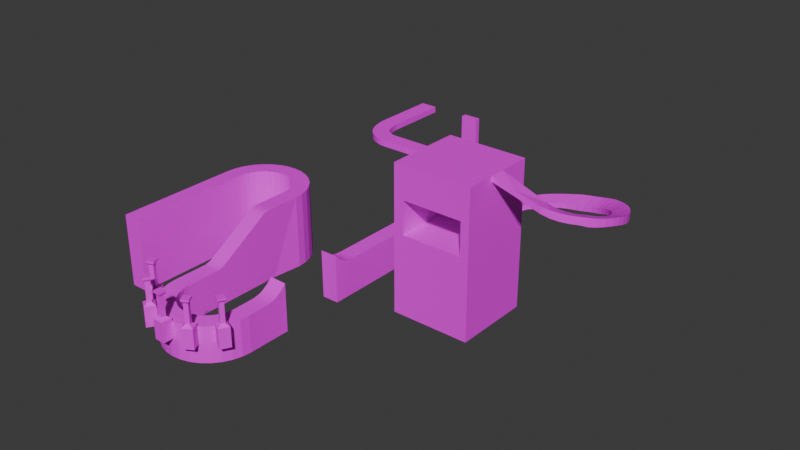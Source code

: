 # Source: castlecoaster.blend  (saved by Blender 4.1.24; exported with 4.5.12 LTS)
import bpy
from mathutils import Matrix  # noqa: F401  (used for matrix-valued properties, if any)

bpy.ops.wm.read_factory_settings(use_empty=True)
scene = bpy.context.scene
scene.name = 'Scene'

# ---- images (referenced by path relative to the original .blend; pixels are not part of the script)
import os
ASSET_DIR = os.environ.get("B2B_ASSET_DIR", "")  # directory of the original .blend (textures are referenced by path, not embedded)
HERE = os.path.dirname(os.path.abspath(__file__))  # packed textures are extracted next to this script under _unpacked/

def load_image(name, relpath, width, height, colorspace="sRGB"):
    """Load a texture the original file referenced (path relative to the .blend, or extracted next to this script)."""
    p = next((c for c in (os.path.join(HERE, relpath), os.path.join(ASSET_DIR, relpath)) if relpath and os.path.exists(c)), "")
    if p:
        img = bpy.data.images.load(p, check_existing=True)
        img.name = name
    else:  # same state as the original file: an image datablock whose file is absent (Cycles renders it pink)
        img = bpy.data.images.new(name, width, height)
        img.source = "FILE"
        img.filepath = "//" + (relpath or name)
    img.colorspace_settings.name = colorspace
    return img
img_kivi_png = load_image('KIVI.png', 'KIVI.png', 1024, 1024, 'sRGB')
img_n_tutsh_png = load_image('n_tutsh.png', 'n_tutsh.png', 1024, 1024, 'sRGB')
img_kivi_png_001 = load_image('KIVI.png.001', 'KIVI.png', 1024, 1024, 'sRGB')
img_kivi_png_002 = load_image('KIVI.png.002', 'KIVI.png', 1024, 1024, 'sRGB')
img_kivi_png_003 = load_image('KIVI.png.003', 'KIVI.png', 1024, 1024, 'sRGB')
img_kivi_png_004 = load_image('KIVI.png.004', 'KIVI.png', 1024, 1024, 'sRGB')

# ---- materials (node trees are filled in below, after node groups)
mat_stone = bpy.data.materials.new('stone')
mat_stone.use_transparent_shadow = False
mat_speed = bpy.data.materials.new('speed')
mat_speed.use_transparent_shadow = False
mat_stone_001 = bpy.data.materials.new('stone.001')
mat_stone_001.use_transparent_shadow = False
mat_stone_002 = bpy.data.materials.new('stone.002')
mat_stone_002.use_transparent_shadow = False
mat_stone_003 = bpy.data.materials.new('stone.003')
mat_stone_003.use_transparent_shadow = False
mat_stone_004 = bpy.data.materials.new('stone.004')
mat_stone_004.use_transparent_shadow = False

# ---- material node trees
mat_stone.use_nodes = True; mat_stone.node_tree.nodes.clear()
_N = mat_stone.node_tree.nodes; _L = mat_stone.node_tree.links
n0 = _N.new('ShaderNodeBsdfPrincipled'); n0.name = 'Principled BSDF'; n0.location = (10, 300)
n1 = _N.new('ShaderNodeOutputMaterial'); n1.name = 'Material Output'; n1.location = (300, 300)
n2 = _N.new('ShaderNodeTexImage'); n2.name = 'Image Texture'; n2.location = (-439, 166)
n2.image = img_kivi_png
_L.new(n0.outputs[0], n1.inputs[0])
_L.new(n2.outputs[0], n0.inputs[0])
n1.is_active_output = True
mat_speed.use_nodes = True; mat_speed.node_tree.nodes.clear()
_N = mat_speed.node_tree.nodes; _L = mat_speed.node_tree.links
n0 = _N.new('ShaderNodeBsdfPrincipled'); n0.name = 'Principled BSDF'; n0.location = (10, 300)
n1 = _N.new('ShaderNodeOutputMaterial'); n1.name = 'Material Output'; n1.location = (300, 300)
n2 = _N.new('ShaderNodeTexImage'); n2.name = 'Image Texture'; n2.location = (-380, 312)
n2.image = img_n_tutsh_png
_L.new(n0.outputs[0], n1.inputs[0])
_L.new(n2.outputs[0], n0.inputs[0])
n1.is_active_output = True
mat_stone_001.use_nodes = True; mat_stone_001.node_tree.nodes.clear()
_N = mat_stone_001.node_tree.nodes; _L = mat_stone_001.node_tree.links
n0 = _N.new('ShaderNodeBsdfPrincipled'); n0.name = 'Principled BSDF'; n0.location = (10, 300)
n1 = _N.new('ShaderNodeOutputMaterial'); n1.name = 'Material Output'; n1.location = (300, 300)
n2 = _N.new('ShaderNodeTexImage'); n2.name = 'Image Texture'; n2.location = (-439, 166)
n2.image = img_kivi_png_001
_L.new(n0.outputs[0], n1.inputs[0])
_L.new(n2.outputs[0], n0.inputs[0])
n1.is_active_output = True
mat_stone_002.use_nodes = True; mat_stone_002.node_tree.nodes.clear()
_N = mat_stone_002.node_tree.nodes; _L = mat_stone_002.node_tree.links
n0 = _N.new('ShaderNodeBsdfPrincipled'); n0.name = 'Principled BSDF'; n0.location = (10, 300)
n1 = _N.new('ShaderNodeOutputMaterial'); n1.name = 'Material Output'; n1.location = (300, 300)
n2 = _N.new('ShaderNodeTexImage'); n2.name = 'Image Texture'; n2.location = (-439, 166)
n2.image = img_kivi_png_002
_L.new(n0.outputs[0], n1.inputs[0])
_L.new(n2.outputs[0], n0.inputs[0])
n1.is_active_output = True
mat_stone_003.use_nodes = True; mat_stone_003.node_tree.nodes.clear()
_N = mat_stone_003.node_tree.nodes; _L = mat_stone_003.node_tree.links
n0 = _N.new('ShaderNodeBsdfPrincipled'); n0.name = 'Principled BSDF'; n0.location = (10, 300)
n1 = _N.new('ShaderNodeOutputMaterial'); n1.name = 'Material Output'; n1.location = (300, 300)
n2 = _N.new('ShaderNodeTexImage'); n2.name = 'Image Texture'; n2.location = (-439, 166)
n2.image = img_kivi_png_003
_L.new(n0.outputs[0], n1.inputs[0])
_L.new(n2.outputs[0], n0.inputs[0])
n1.is_active_output = True
mat_stone_004.use_nodes = True; mat_stone_004.node_tree.nodes.clear()
_N = mat_stone_004.node_tree.nodes; _L = mat_stone_004.node_tree.links
n0 = _N.new('ShaderNodeBsdfPrincipled'); n0.name = 'Principled BSDF'; n0.location = (10, 300)
n1 = _N.new('ShaderNodeOutputMaterial'); n1.name = 'Material Output'; n1.location = (300, 300)
n2 = _N.new('ShaderNodeTexImage'); n2.name = 'Image Texture'; n2.location = (-439, 166)
n2.image = img_kivi_png_004
_L.new(n0.outputs[0], n1.inputs[0])
_L.new(n2.outputs[0], n0.inputs[0])
n1.is_active_output = True

# ---- world
world_world = bpy.data.worlds.new('World'); scene.world = world_world
world_world.use_nodes = True; world_world.node_tree.nodes.clear()
_N = world_world.node_tree.nodes; _L = world_world.node_tree.links
n0 = _N.new('ShaderNodeOutputWorld'); n0.name = 'World Output'; n0.location = (300, 300)
n1 = _N.new('ShaderNodeBackground'); n1.name = 'Background'; n1.location = (10, 300)
n1.inputs[0].default_value = (0.05088, 0.05088, 0.05088, 1.0)
_L.new(n1.outputs[0], n0.inputs[0])
n0.is_active_output = True
world_world.color = (0.05088, 0.05088, 0.05088)
world_world.use_sun_shadow = False
world_world.sun_shadow_jitter_overblur = 0.0

# ---- meshes
me_b_ziercurve_001 = bpy.data.meshes.new('BézierCurve.001')
me_b_ziercurve_001.from_pydata([(-56.01, -5.228, 16.62), (-55.95, 4.772, 16.64), (-54.95, -5.234, 15.55), (-54.9, 4.767, 15.57), (-53.9, -5.238, 14.56), (-53.87, 4.763, 14.6), (-52.88, -5.239, 13.68), (-52.85, 4.762, 13.72), (-51.85, -5.239, 12.88), (-51.83, 4.762, 12.94), (-50.81, -5.238, 12.18), (-50.8, 4.763, 12.24), (-49.74, -5.236, 11.57), (-49.74, 4.765, 11.64), (-48.63, -5.233, 11.06), (-48.64, 4.768, 11.12), (-47.48, -5.23, 10.63), (-47.48, 4.77, 10.7), (-46.26, -5.228, 10.3), (-46.26, 4.773, 10.36), (-44.96, -5.227, 10.05), (-44.96, 4.774, 10.11), (-43.57, -5.227, 9.887), (-43.56, 4.774, 9.95), (-42.07, -5.228, 9.811), (-42.06, 4.773, 9.875), (-39.87, -5.23, 9.787), (-39.87, 4.771, 9.85), (-25.12, -5.219, 9.777), (-25.12, 4.781, 9.841), (-20.91, -5.22, 9.777), (-20.91, 4.781, 9.841), (-16.02, -5.219, 9.785), (-16.02, 4.782, 9.848), (-10.68, -5.218, 9.798), (-10.69, 4.783, 9.861), (-5.125, -5.217, 9.813), (-5.128, 4.784, 9.877), (0.4347, -5.216, 9.829), (0.4316, 4.785, 9.893), (5.77, -5.215, 9.842), (5.767, 4.786, 9.859), (-56.01, -5.228, -11.34), (-54.95, -5.234, -11.34), (-53.9, -5.238, -11.34), (-52.88, -5.239, -11.34), (-51.85, -5.239, -11.34), (-50.81, -5.238, -11.34), (-49.74, -5.236, -11.34), (-48.63, -5.233, -11.34), (-47.48, -5.23, -11.34), (-46.26, -5.228, -11.34), (-44.96, -5.227, -11.34), (-43.57, -5.227, -11.34), (-42.07, -5.228, -11.34), (-39.87, -5.23, -11.34), (-25.12, -5.219, -11.34), (-20.91, -5.22, -11.34), (-16.02, -5.219, -11.34), (-10.68, -5.218, -11.34), (-5.125, -5.217, -11.34), (0.4347, -5.216, -11.34), (5.77, -5.215, -11.34), (-56.01, 4.773, -11.32), (-54.95, 4.767, -11.32), (-53.91, 4.763, -11.32), (-52.88, 4.762, -11.32), (-51.85, 4.762, -11.32), (-50.81, 4.763, -11.32), (-49.74, 4.765, -11.32), (-48.64, 4.768, -11.32), (-47.48, 4.77, -11.32), (-46.26, 4.773, -11.32), (-44.96, 4.774, -11.32), (-43.57, 4.774, -11.32), (-42.07, 4.773, -11.32), (-39.88, 4.771, -11.32), (-25.12, 4.781, -11.32), (-20.91, 4.781, -11.32), (-16.02, 4.782, -11.32), (-10.69, 4.783, -11.32), (-5.126, 4.784, -11.32), (0.4335, 4.785, -11.32), (5.768, 4.786, -11.32), (48.69, 4.715, 9.813), (48.68, -5.286, 9.865), (47.21, 4.726, 9.813), (47.2, -5.274, 9.842), (67.91, -5.266, -11.34), (67.9, 4.733, -11.19), (67.89, 4.079, 55.6), (67.9, -5.919, 55.46), (64.73, -5.442, 21.9), (64.54, -5.423, 20.61), (64.23, -5.406, 19.34), (63.79, -5.389, 18.12), (63.23, -5.372, 16.94), (48.69, 4.715, -11.32), (48.68, -5.286, -11.34), (47.21, 4.726, -11.32), (47.2, -5.274, -11.34), (62.56, -5.357, 15.82), (61.79, -5.343, 14.78), (60.91, -5.33, 13.81), (59.95, -5.318, 12.94), (58.9, -5.308, 12.16), (57.78, -5.3, 11.49), (56.61, -5.293, 10.93), (55.38, -5.288, 10.49), (54.12, -5.285, 10.18), (52.83, -5.283, 9.987), (51.53, -5.283, 9.866), (50.23, -5.284, 9.865), (64.73, -5.922, 55.46), (-42.47, -5.356, 23.66), (64.72, 4.076, 55.6), (50.22, 4.717, 9.813), (51.52, 4.718, 9.813), (52.82, 4.718, 9.935), (54.11, 4.716, 10.13), (55.37, 4.713, 10.44), (56.6, 4.708, 10.88), (57.77, 4.701, 11.44), (58.89, 4.693, 12.11), (59.94, 4.683, 12.88), (60.9, 4.671, 13.76), (61.78, 4.658, 14.72), (62.55, 4.644, 15.77), (63.22, 4.629, 16.89), (63.78, 4.613, 18.07), (64.22, 4.596, 19.29), (64.53, 4.578, 20.56), (64.72, 4.56, 21.84)], [], [(2, 43, 44, 4), (10, 47, 48, 12), (18, 51, 52, 20), (26, 55, 56, 28), (34, 59, 60, 36), (0, 42, 43, 2), (8, 46, 47, 10), (16, 50, 51, 18), (24, 54, 55, 26), (32, 58, 59, 34), (6, 45, 46, 8), (14, 49, 50, 16), (22, 53, 54, 24), (30, 57, 58, 32), (38, 61, 62, 40), (4, 44, 45, 6), (12, 48, 49, 14), (20, 52, 53, 22), (28, 56, 57, 30), (36, 60, 61, 38), (28, 29, 27, 26), (61, 82, 83, 62), (40, 62, 83, 41), (1, 63, 42, 0), (85, 87, 100, 98), (86, 84, 97, 99), (86, 41, 40, 87), (112, 116, 84, 85), (99, 97, 98, 100), (84, 116, 117, 118, 119, 120, 121, 122, 123, 124, 125, 126, 127, 128, 129, 130, 131, 132, 115, 90, 89, 97), (87, 86, 99, 100), (99, 100, 62, 83), (83, 41, 86, 99), (100, 87, 40, 62), (85, 84, 86, 87), (3, 64, 63, 1), (64, 3, 5, 65), (65, 5, 7, 66), (66, 7, 9, 67), (67, 9, 11, 68), (68, 11, 13, 69), (69, 13, 15, 70), (70, 15, 17, 71), (71, 17, 19, 72), (72, 19, 21, 73), (73, 21, 23, 74), (74, 23, 25, 75), (75, 25, 27, 76), (76, 27, 29, 77), (77, 29, 31, 78), (78, 31, 33, 79), (79, 33, 35, 80), (80, 35, 37, 81), (81, 37, 39, 82), (82, 39, 41, 83), (61, 60, 81, 82), (43, 42, 63, 64), (64, 65, 44, 43), (65, 66, 45, 44), (66, 67, 46, 45), (67, 68, 47, 46), (68, 69, 48, 47), (69, 70, 49, 48), (70, 71, 50, 49), (71, 72, 51, 50), (72, 73, 52, 51), (73, 74, 53, 52), (74, 75, 54, 53), (75, 76, 55, 54), (76, 77, 56, 55), (77, 78, 57, 56), (78, 79, 58, 57), (79, 80, 59, 58), (80, 81, 60, 59), (39, 38, 40, 41), (38, 39, 37, 36), (36, 37, 35, 34), (34, 35, 33, 32), (32, 33, 31, 30), (30, 31, 29, 28), (2, 3, 1, 0), (3, 2, 4, 5), (5, 4, 6, 7), (7, 6, 8, 9), (9, 8, 10, 11), (11, 10, 12, 13), (13, 12, 14, 15), (15, 14, 16, 17), (17, 16, 18, 19), (19, 18, 20, 21), (21, 20, 22, 23), (23, 22, 24, 25), (25, 24, 26, 27), (88, 91, 113, 92, 93, 94, 95, 96, 101, 102, 103, 104, 105, 106, 107, 108, 109, 110, 111, 112, 85, 98), (97, 89, 88, 98), (91, 88, 89, 90), (93, 92, 132, 131), (94, 93, 131, 130), (95, 94, 130, 129), (96, 95, 129, 128), (101, 96, 128, 127), (103, 102, 126, 125), (104, 103, 125, 124), (105, 104, 124, 123), (106, 105, 123, 122), (107, 106, 122, 121), (108, 107, 121, 120), (109, 108, 120, 119), (110, 109, 119, 118), (111, 110, 118, 117), (116, 112, 111, 117), (102, 101, 127, 126), (92, 113, 115, 132), (113, 91, 90, 115)])
me_b_ziercurve_001.polygons.foreach_set('material_index', [0, 0, 0, 0, 0, 0, 0, 0, 0, 0, 0, 0, 0, 0, 0, 0, 0, 0, 0, 0, 0, 0, 0, 0, 0, 0, 1, 0, 0, 0, 0, 0, 0, 0, 0, 0, 0, 0, 0, 0, 0, 0, 0, 0, 0, 0, 0, 0, 0, 0, 0, 0, 0, 0, 0, 0, 0, 0, 0, 0, 0, 0, 0, 0, 0, 0, 0, 0, 0, 0, 0, 0, 0, 0, 0, 0, 0, 0, 0, 0, 0, 0, 0, 0, 0, 0, 0, 0, 0, 0, 0, 0, 0, 0, 0, 0, 0, 0, 0, 0, 0, 0, 0, 0, 0, 0, 0, 0, 0, 0, 0, 0, 0, 0])
_uv = me_b_ziercurve_001.uv_layers.new(name='UVMap')
_uv.uv.foreach_set('vector', [-3.863, 1.745, -3.863, -0.9435, -3.758, -0.9435, -3.758, 1.647, -3.449, 1.409, -3.449, -0.9435, -3.342, -0.9435, -3.342, 1.348, -2.994, 1.22, -2.994, -0.9435, -2.864, -0.9435, -2.864, 1.195, -2.356, 1.169, -2.356, -0.9435, -0.88, -0.9433, -0.88, 1.168, 0.5635, 1.17, 0.5635, -0.9433, 1.119, -0.9433, 1.119, 1.172, -3.969, 1.853, -3.969, -0.9435, -3.863, -0.9435, -3.863, 1.745, -3.553, 1.479, -3.553, -0.9435, -3.449, -0.9435, -3.449, 1.409, -3.116, 1.254, -3.116, -0.9435, -2.994, -0.9435, -2.994, 1.22, -2.575, 1.172, -2.575, -0.9435, -2.356, -0.9435, -2.356, 1.169, 0.02999, 1.169, 0.02999, -0.9433, 0.5635, -0.9433, 0.5635, 1.17, -3.656, 1.558, -3.656, -0.9435, -3.553, -0.9435, -3.553, 1.479, -3.231, 1.296, -3.231, -0.9435, -3.116, -0.9435, -3.116, 1.254, -2.725, 1.179, -2.725, -0.9435, -2.575, -0.9435, -2.575, 1.172, -0.4586, 1.168, -0.4586, -0.9433, 0.02999, -0.9433, 0.02999, 1.169, 1.675, 1.174, 1.675, -0.9433, 2.209, -0.9433, 2.209, 1.175, -3.758, 1.647, -3.758, -0.9435, -3.656, -0.9435, -3.656, 1.558, -3.342, 1.348, -3.342, -0.9435, -3.231, -0.9435, -3.231, 1.296, -2.864, 1.195, -2.864, -0.9435, -2.725, -0.9435, -2.725, 1.179, -0.88, 1.168, -0.88, -0.9433, -0.4586, -0.9433, -0.4586, 1.168, 1.119, 1.172, 1.119, -0.9433, 1.675, -0.9433, 1.675, 1.174, -0.88, 0.004258, -0.88, 1.004, -2.355, 1.003, -2.356, 0.003179, 1.675, 0.004653, 1.675, 1.005, 2.209, 1.005, 2.209, 0.004752, 0.004752, 1.175, 0.004752, -0.9433, 1.005, -0.9416, 1.005, 1.177, 1.003, 1.855, 1.003, -0.9418, 0.003371, -0.9435, 0.003371, 1.853, 6.5, 1.177, 6.352, 1.175, 6.352, -0.9433, 6.5, -0.9435, 6.352, 1.172, 6.501, 1.172, 6.501, -0.9418, 6.352, -0.9416, 3.082, 0.9709, -1.002, 0.9777, -1.0, -0.02227, 3.077, -0.02908, 6.655, -0.00222, 6.654, 0.9979, 6.501, 0.9977, 6.5, -0.002377, 6.352, 0.9988, 6.501, 0.9977, 6.5, -0.002377, 6.352, -0.001243, 6.501, 1.172, 6.654, 1.172, 6.784, 1.172, 6.914, 1.184, 7.043, 1.203, 7.169, 1.235, 7.292, 1.279, 7.409, 1.335, 7.521, 1.402, 7.626, 1.479, 7.722, 1.567, 7.81, 1.663, 7.887, 1.768, 7.954, 1.879, 8.01, 1.997, 8.054, 2.12, 8.085, 2.246, 8.104, 2.375, 8.104, 5.751, 8.421, 5.751, 8.422, -0.9288, 6.501, -0.9418, -0.001243, 1.175, 0.9988, 1.172, 0.9988, -0.9416, -0.001243, -0.9433, 6.352, 0.9988, 6.352, -0.001243, 2.209, 0.004752, 2.209, 1.005, 2.209, -0.9416, 2.209, 1.177, 6.352, 1.172, 6.352, -0.9416, 6.352, -0.9433, 6.352, 1.175, 2.209, 1.175, 2.209, -0.9433, 6.5, -0.002377, 6.501, 0.9977, 6.352, 0.9988, 6.352, -0.001243, -3.858, 1.748, -3.863, -0.9418, -3.969, -0.9418, -3.963, 1.855, -3.863, -0.9418, -3.858, 1.748, -3.755, 1.651, -3.759, -0.9418, -3.759, -0.9418, -3.755, 1.651, -3.653, 1.563, -3.656, -0.9418, -3.656, -0.9418, -3.653, 1.563, -3.551, 1.484, -3.553, -0.9418, -3.553, -0.9418, -3.551, 1.484, -3.448, 1.415, -3.449, -0.9418, -3.449, -0.9418, -3.448, 1.415, -3.342, 1.354, -3.342, -0.9418, -3.342, -0.9418, -3.342, 1.354, -3.232, 1.303, -3.232, -0.9418, -3.232, -0.9418, -3.232, 1.303, -3.116, 1.26, -3.116, -0.9418, -3.116, -0.9418, -3.116, 1.26, -2.994, 1.227, -2.994, -0.9418, -2.994, -0.9418, -2.994, 1.227, -2.864, 1.202, -2.864, -0.9418, -2.864, -0.9418, -2.864, 1.202, -2.724, 1.186, -2.725, -0.9418, -2.725, -0.9418, -2.724, 1.186, -2.574, 1.178, -2.575, -0.9418, -2.575, -0.9418, -2.574, 1.178, -2.355, 1.176, -2.356, -0.9418, -2.356, -0.9418, -2.355, 1.176, -0.88, 1.175, -0.8801, -0.9416, -0.8801, -0.9416, -0.88, 1.175, -0.4588, 1.175, -0.4588, -0.9416, -0.4588, -0.9416, -0.4588, 1.175, 0.02973, 1.175, 0.02987, -0.9416, 0.02987, -0.9416, 0.02973, 1.175, 0.5632, 1.177, 0.5634, -0.9416, 0.5634, -0.9416, 0.5632, 1.177, 1.119, 1.178, 1.119, -0.9416, 1.119, -0.9416, 1.119, 1.178, 1.675, 1.18, 1.675, -0.9416, 1.675, -0.9416, 1.675, 1.18, 2.209, 1.177, 2.209, -0.9416, 1.675, 0.004653, 1.119, 0.004533, 1.119, 1.005, 1.675, 1.005, -3.863, 0.002773, -3.969, 0.003371, -3.969, 1.003, -3.863, 1.003, -3.863, 1.003, -3.759, 1.003, -3.758, 0.00242, -3.863, 0.002773, -3.759, 1.003, -3.656, 1.002, -3.656, 0.002272, -3.758, 0.00242, -3.656, 1.002, -3.553, 1.002, -3.553, 0.002286, -3.656, 0.002272, -3.553, 1.002, -3.449, 1.003, -3.449, 0.002423, -3.553, 0.002286, -3.449, 1.003, -3.342, 1.003, -3.342, 0.002641, -3.449, 0.002423, -3.342, 1.003, -3.232, 1.003, -3.231, 0.002899, -3.342, 0.002641, -3.232, 1.003, -3.116, 1.003, -3.116, 0.003157, -3.231, 0.002899, -3.116, 1.003, -2.994, 1.003, -2.994, 0.003373, -3.116, 0.003157, -2.994, 1.003, -2.864, 1.004, -2.864, 0.003507, -2.994, 0.003373, -2.864, 1.004, -2.725, 1.004, -2.725, 0.003519, -2.864, 0.003507, -2.725, 1.004, -2.575, 1.003, -2.575, 0.003367, -2.725, 0.003519, -2.575, 1.003, -2.356, 1.003, -2.356, 0.003179, -2.575, 0.003367, -2.356, 1.003, -0.8801, 1.004, -0.88, 0.004258, -2.356, 0.003179, -0.8801, 1.004, -0.4588, 1.004, -0.4586, 0.004255, -0.88, 0.004258, -0.4588, 1.004, 0.02987, 1.004, 0.02999, 0.004313, -0.4586, 0.004255, 0.02987, 1.004, 0.5634, 1.005, 0.5635, 0.004413, 0.02999, 0.004313, 0.5634, 1.005, 1.119, 1.005, 1.119, 0.004533, 0.5635, 0.004413, 1.675, 1.005, 1.675, 0.004653, 2.209, 0.004752, 2.209, 1.005, 1.675, 0.004653, 1.675, 1.005, 1.119, 1.005, 1.119, 0.004533, 1.119, 0.004533, 1.119, 1.005, 0.5632, 1.005, 0.5635, 0.004413, 0.5635, 0.004413, 0.5632, 1.005, 0.02973, 1.004, 0.02999, 0.004313, 0.02999, 0.004313, 0.02973, 1.004, -0.4588, 1.004, -0.4586, 0.004255, -0.4586, 0.004255, -0.4588, 1.004, -0.88, 1.004, -0.88, 0.004258, 0.002773, 1.745, 1.003, 1.748, 1.003, 1.855, 0.003371, 1.853, -3.858, 1.003, -3.863, 0.002773, -3.758, 0.00242, -3.755, 1.003, -3.755, 1.003, -3.758, 0.00242, -3.656, 0.002272, -3.653, 1.002, -3.653, 1.002, -3.656, 0.002272, -3.553, 0.002286, -3.551, 1.002, -3.551, 1.002, -3.553, 0.002286, -3.449, 0.002423, -3.448, 1.003, -3.448, 1.003, -3.449, 0.002423, -3.342, 0.002641, -3.342, 1.003, -3.342, 1.003, -3.342, 0.002641, -3.231, 0.002899, -3.232, 1.003, -3.232, 1.003, -3.231, 0.002899, -3.116, 0.003157, -3.116, 1.003, -3.116, 1.003, -3.116, 0.003157, -2.994, 0.003373, -2.994, 1.003, -2.994, 1.003, -2.994, 0.003373, -2.864, 0.003507, -2.864, 1.004, -2.864, 1.004, -2.864, 0.003507, -2.725, 0.003519, -2.724, 1.004, -2.724, 1.004, -2.725, 0.003519, -2.575, 0.003367, -2.574, 1.003, -2.574, 1.003, -2.575, 0.003367, -2.356, 0.003179, -2.355, 1.003, 8.423, -0.9431, 8.422, 5.737, 8.105, 5.736, 8.105, 2.38, 8.086, 2.251, 8.055, 2.125, 8.011, 2.002, 7.955, 1.885, 7.888, 1.773, 7.811, 1.668, 7.723, 1.572, 7.627, 1.484, 7.522, 1.407, 7.41, 1.34, 7.293, 1.284, 7.17, 1.24, 7.044, 1.208, 6.915, 1.189, 6.785, 1.177, 6.655, 1.177, 6.5, 1.177, 6.5, -0.9435, 6.501, 0.9977, 8.422, 0.9995, 8.423, -0.0004183, 6.5, -0.002377, -0.06569, 5.737, -0.0004183, -0.9431, 0.9995, -0.9288, 0.9341, 5.751, -0.01614, 2.251, -0.01796, 2.38, 0.9822, 2.375, 0.984, 2.246, -0.01436, 2.125, -0.01614, 2.251, 0.984, 2.246, 0.9858, 2.12, -0.01265, 2.002, -0.01436, 2.125, 0.9858, 2.12, 0.9875, 1.997, -0.01102, 1.885, -0.01265, 2.002, 0.9875, 1.997, 0.9891, 1.879, -0.009489, 1.773, -0.01102, 1.885, 0.9891, 1.879, 0.9906, 1.768, -0.006778, 1.572, -0.008071, 1.668, 0.9921, 1.663, 0.9933, 1.567, 7.627, -0.005624, 7.723, -0.006778, 7.722, 0.9933, 7.626, 0.9945, 7.522, -0.00462, 7.627, -0.005624, 7.626, 0.9945, 7.521, 0.9955, 7.41, -0.003775, 7.522, -0.00462, 7.521, 0.9955, 7.409, 0.9963, 7.293, -0.003098, 7.41, -0.003775, 7.409, 0.9963, 7.292, 0.997, 7.17, -0.002595, 7.293, -0.003098, 7.292, 0.997, 7.169, 0.9975, 7.044, -0.00227, 7.17, -0.002595, 7.169, 0.9975, 7.043, 0.9979, 6.915, -0.002128, 7.044, -0.00227, 7.043, 0.9979, 6.914, 0.998, 6.785, -0.002087, 6.915, -0.002128, 6.914, 0.998, 6.784, 0.998, 6.654, 0.9979, 6.655, -0.00222, 6.785, -0.002087, 6.784, 0.998, -0.008071, 1.668, -0.009489, 1.773, 0.9906, 1.768, 0.9921, 1.663, -0.01796, 2.38, -0.06601, 5.736, 0.9338, 5.751, 0.9822, 2.375, 8.105, -0.06601, 8.422, -0.06569, 8.421, 0.9341, 8.104, 0.9338])
me_b_ziercurve_001.materials.append(mat_stone)
me_b_ziercurve_001.materials.append(mat_speed)
me_b_ziercurve_001.auto_texspace = False
me_b_ziercurve_001.update()
me_cube_001 = bpy.data.meshes.new('Cube.001')
me_cube_001.from_pydata([(-12.76, 9.57, -54.26), (-12.76, 5.797, -54.26), (-17.73, 7.954, -46.69), (-17.73, 5.22, -46.69), (0.5798, -20.83, 3.543), (0.5798, -23.99, 3.543), (-5.054, -20.83, -3.171), (-5.054, -23.99, -3.171), (-20.79, 3.54, -48.91), (-23.93, 2.078, -50.29), (-27.23, 1.272, -51.23), (-30.63, 0.4507, -51.71), (-34.07, -0.2468, -51.71), (-37.47, -1.276, -51.25), (-40.77, -2.394, -50.33), (-43.92, -3.588, -48.96), (-46.85, -4.719, -47.17), (-49.51, -6.057, -45.0), (-51.85, -7.318, -42.49), (-53.82, -8.326, -39.68), (-55.39, -9.481, -36.63), (-56.52, -10.24, -33.39), (-57.2, -11.34, -30.02), (-57.42, -12.52, -26.6), (-57.16, -13.67, -23.17), (-56.44, -15.01, -19.82), (-55.26, -16.17, -16.59), (-53.66, -16.93, -13.56), (-50.77, -17.99, -9.727), (-47.41, -18.75, -6.062), (-43.97, -19.08, -3.028), (-40.55, -19.46, -0.7246), (-36.96, -19.91, 1.11), (-33.22, -20.43, 2.499), (-29.2, -21.12, 3.642), (-25.02, -21.51, 4.485), (-21.26, -22.15, 4.398), (-17.56, -22.84, 3.909), (-14.02, -23.52, 2.983), (-10.73, -23.99, 1.609), (-5.535, -23.99, 8.695), (-9.842, -23.52, 10.71), (-14.48, -22.84, 12.14), (-19.34, -22.15, 12.97), (-24.29, -21.69, 13.24), (-29.67, -20.83, 12.42), (-35.17, -20.2, 11.04), (-39.79, -19.63, 9.428), (-44.5, -19.21, 7.127), (-48.95, -18.67, 4.21), (-53.34, -17.7, 0.4248), (-57.53, -16.8, -4.113), (-61.12, -15.64, -8.925), (-63.29, -14.08, -13.02), (-64.88, -13.23, -17.38), (-65.86, -12.3, -21.92), (-66.21, -11.26, -26.54), (-65.92, -10.29, -31.17), (-65.0, -9.4, -35.72), (-63.46, -8.423, -40.1), (-61.34, -7.504, -44.22), (-58.68, -6.492, -48.02), (-55.52, -5.162, -51.42), (-51.93, -3.826, -54.35), (-47.97, -2.659, -56.76), (-43.71, -1.76, -58.61), (-39.24, -1.0, -59.86), (-34.65, -0.07733, -60.48), (-30.01, 1.4, -60.47), (-25.42, 2.189, -59.83), (-20.95, 3.062, -58.56), (-16.71, 4.202, -56.69), (-5.535, -20.83, 8.695), (-9.842, -20.36, 10.71), (-14.48, -19.98, 12.14), (-19.34, -19.3, 12.97), (-24.29, -18.51, 13.24), (-29.67, -17.58, 12.42), (-35.17, -16.55, 11.04), (-39.79, -15.95, 9.428), (-44.5, -15.28, 7.127), (-48.95, -14.46, 4.21), (-53.34, -13.33, 0.4248), (-57.53, -12.42, -4.113), (-61.12, -11.26, -8.925), (-63.29, -10.05, -13.02), (-64.88, -8.849, -17.38), (-65.86, -7.924, -21.92), (-66.21, -6.886, -26.54), (-65.92, -5.909, -31.17), (-65.0, -5.022, -35.72), (-63.46, -4.045, -40.1), (-61.34, -3.126, -44.22), (-58.68, -2.114, -48.02), (-55.52, -0.7845, -51.42), (-51.93, 0.5522, -54.35), (-47.97, 1.719, -56.76), (-43.71, 2.618, -58.61), (-39.24, 3.63, -59.86), (-34.65, 4.829, -60.48), (-30.01, 5.778, -60.47), (-25.42, 6.566, -59.83), (-20.95, 7.44, -58.56), (-16.71, 8.485, -56.69), (-20.79, 6.278, -48.91), (-23.93, 5.029, -50.29), (-27.23, 4.121, -51.23), (-30.63, 3.15, -51.71), (-34.07, 2.398, -51.71), (-37.47, 1.531, -51.25), (-40.77, 0.3353, -50.33), (-43.92, -0.8275, -48.96), (-46.85, -1.864, -47.17), (-49.51, -3.128, -45.0), (-51.85, -4.317, -42.49), (-53.82, -5.167, -39.68), (-55.39, -6.321, -36.63), (-56.52, -7.077, -33.39), (-57.2, -8.177, -30.02), (-57.42, -9.357, -26.6), (-57.16, -10.51, -23.17), (-56.44, -11.85, -19.82), (-55.26, -13.01, -16.59), (-53.66, -13.77, -13.56), (-50.77, -14.83, -9.727), (-47.41, -15.59, -6.062), (-43.97, -16.11, -3.028), (-40.55, -16.61, -0.7246), (-36.96, -17.04, 1.11), (-33.22, -17.52, 2.499), (-29.2, -18.05, 3.642), (-25.02, -18.53, 4.485), (-21.26, -18.99, 4.398), (-17.56, -19.68, 3.909), (-14.02, -20.36, 2.983), (-10.73, -20.83, 1.609), (49.06, 17.6, 18.04), (42.33, 17.58, 23.69), (49.94, 17.6, 19.2), (42.64, 17.58, 24.13), (50.48, 17.6, 20.06), (42.91, 17.58, 24.55), (50.98, 17.6, 20.97), (43.15, 17.58, 24.98), (51.44, 17.6, 21.92), (43.36, 17.58, 25.43), (51.83, 17.6, 22.93), (43.55, 17.58, 25.89), (52.17, 17.61, 23.99), (43.71, 17.58, 26.4), (52.45, 17.61, 25.08), (43.85, 17.58, 26.96), (52.66, 17.61, 26.22), (43.96, 17.58, 27.58), (52.81, 17.61, 27.41), (44.05, 17.58, 28.27), (52.9, 17.61, 28.64), (44.11, 17.58, 29.05), (52.93, 17.61, 30.05), (44.13, 17.58, 29.79), (52.78, 17.62, 31.71), (44.08, 17.58, 30.39), (52.41, 17.62, 33.42), (43.93, 17.58, 31.04), (51.86, 17.62, 35.03), (43.66, 17.58, 31.83), (51.19, 17.62, 36.55), (43.27, 17.59, 32.72), (50.43, 17.62, 38.0), (42.77, 17.59, 33.66), (49.6, 17.62, 39.37), (42.19, 17.59, 34.61), (48.72, 17.62, 40.66), (41.56, 17.59, 35.55), (47.83, 17.62, 41.85), (40.9, 17.59, 36.43), (46.92, 17.62, 42.96), (40.24, 17.59, 37.23), (46.03, 17.63, 43.95), (39.62, 17.59, 37.93), (45.16, 17.63, 44.84), (39.07, 17.59, 38.49), (44.36, 17.63, 45.56), (38.58, 17.59, 38.92), (31.87, 17.63, 56.04), (26.22, 17.59, 49.3), (28.6, 17.63, 58.79), (22.94, 17.59, 52.05), (24.25, 17.63, 62.44), (18.59, 17.59, 55.7), (19.09, 17.63, 66.77), (13.43, 17.59, 60.03), (49.06, 14.44, 18.04), (42.33, 14.42, 23.69), (49.94, 14.44, 19.2), (42.64, 14.42, 24.13), (50.48, 14.44, 20.06), (42.91, 14.42, 24.55), (50.98, 14.44, 20.97), (43.15, 14.42, 24.98), (51.44, 14.44, 21.92), (43.36, 14.42, 25.43), (51.83, 14.45, 22.93), (43.55, 14.42, 25.89), (52.17, 14.45, 23.99), (43.71, 14.42, 26.4), (52.45, 14.45, 25.08), (43.85, 14.42, 26.96), (52.66, 14.45, 26.22), (43.96, 14.42, 27.58), (52.81, 14.45, 27.41), (44.05, 14.42, 28.27), (52.9, 14.45, 28.64), (44.11, 14.42, 29.05), (52.93, 14.45, 30.05), (44.13, 14.42, 29.79), (52.78, 14.46, 31.71), (44.08, 14.42, 30.39), (52.41, 14.46, 33.42), (43.93, 14.42, 31.04), (51.86, 14.46, 35.03), (43.66, 14.43, 31.83), (51.19, 14.46, 36.55), (43.27, 14.43, 32.72), (50.43, 14.46, 38.0), (42.77, 14.43, 33.66), (49.6, 14.46, 39.37), (42.19, 14.43, 34.61), (48.72, 14.46, 40.66), (41.56, 14.43, 35.55), (47.83, 14.46, 41.85), (40.9, 14.43, 36.43), (46.92, 14.47, 42.96), (40.24, 14.43, 37.23), (46.03, 14.47, 43.95), (39.62, 14.43, 37.93), (45.16, 14.47, 44.84), (39.07, 14.43, 38.49), (44.36, 14.47, 45.56), (38.58, 14.43, 38.92), (31.87, 14.47, 56.04), (26.22, 14.43, 49.3), (28.6, 14.47, 58.79), (22.94, 14.43, 52.05), (24.25, 14.47, 62.44), (18.59, 14.43, 55.7), (19.09, 14.47, 66.77), (13.43, 14.43, 60.03), (35.3, 17.6, 1.646), (28.57, 17.58, 7.294), (35.3, 14.44, 1.646), (28.57, 14.42, 7.294), (5.527, 17.6, -33.84), (-1.205, 17.58, -28.19), (5.527, 14.44, -33.84), (-1.205, 14.42, -28.19), (13.99, 17.58, 19.53), (13.99, -1.467, 19.53), (-15.78, 17.58, -15.96), (-15.78, -1.467, -15.96), (48.64, 17.6, -9.546), (48.64, -1.467, -9.546), (18.86, 17.6, -45.03), (18.86, -1.467, -45.03), (-2.858, 14.03, -43.83), (-9.45, 12.95, -37.77), (-2.858, 10.87, -43.83), (-9.45, 9.786, -37.77), (35.3, -67.87, 1.646), (28.57, -67.9, 7.294), (5.527, -67.87, -33.84), (-1.205, -67.9, -28.19), (13.99, -67.9, 19.53), (-15.78, -67.9, -15.96), (48.64, -67.87, -9.546), (18.86, -67.87, -45.03), (13.99, -20.83, 19.53), (-15.78, -20.83, -15.96), (-12.56, -1.467, -12.11), (10.35, -1.467, 15.18), (10.35, -20.83, 15.18), (-12.56, -20.83, -12.11), (48.64, -20.83, -9.546), (18.86, -20.83, -45.03), (45.0, -1.467, -13.89), (22.09, -1.467, -41.19), (45.0, -20.83, -13.89), (22.09, -20.83, -41.19)], [], [(40, 39, 7, 5), (4, 5, 7, 6), (72, 40, 5, 4), (39, 135, 6, 7), (135, 72, 4, 6), (2, 0, 103, 104), (104, 103, 102, 105), (105, 102, 101, 106), (106, 101, 100, 107), (107, 100, 99, 108), (108, 99, 98, 109), (109, 98, 97, 110), (110, 97, 96, 111), (111, 96, 95, 112), (112, 95, 94, 113), (113, 94, 93, 114), (114, 93, 92, 115), (115, 92, 91, 116), (116, 91, 90, 117), (117, 90, 89, 118), (118, 89, 88, 119), (119, 88, 87, 120), (120, 87, 86, 121), (121, 86, 85, 122), (122, 85, 84, 123), (123, 84, 83, 124), (124, 83, 82, 125), (125, 82, 81, 126), (126, 81, 80, 127), (127, 80, 79, 128), (128, 79, 78, 129), (129, 78, 77, 130), (130, 77, 76, 131), (131, 76, 75, 132), (132, 75, 74, 133), (133, 74, 73, 134), (134, 73, 72, 135), (3, 2, 104, 8), (8, 104, 105, 9), (9, 105, 106, 10), (10, 106, 107, 11), (11, 107, 108, 12), (12, 108, 109, 13), (13, 109, 110, 14), (14, 110, 111, 15), (15, 111, 112, 16), (16, 112, 113, 17), (17, 113, 114, 18), (18, 114, 115, 19), (19, 115, 116, 20), (20, 116, 117, 21), (21, 117, 118, 22), (22, 118, 119, 23), (23, 119, 120, 24), (24, 120, 121, 25), (25, 121, 122, 26), (26, 122, 123, 27), (27, 123, 124, 28), (28, 124, 125, 29), (29, 125, 126, 30), (30, 126, 127, 31), (31, 127, 128, 32), (32, 128, 129, 33), (33, 129, 130, 34), (34, 130, 131, 35), (35, 131, 132, 36), (36, 132, 133, 37), (37, 133, 134, 38), (38, 134, 135, 39), (0, 1, 71, 103), (103, 71, 70, 102), (102, 70, 69, 101), (101, 69, 68, 100), (100, 68, 67, 99), (99, 67, 66, 98), (98, 66, 65, 97), (97, 65, 64, 96), (96, 64, 63, 95), (95, 63, 62, 94), (94, 62, 61, 93), (93, 61, 60, 92), (92, 60, 59, 91), (91, 59, 58, 90), (90, 58, 57, 89), (89, 57, 56, 88), (88, 56, 55, 87), (87, 55, 54, 86), (86, 54, 53, 85), (85, 53, 52, 84), (84, 52, 51, 83), (83, 51, 50, 82), (82, 50, 49, 81), (81, 49, 48, 80), (80, 48, 47, 79), (79, 47, 46, 78), (78, 46, 45, 77), (77, 45, 44, 76), (76, 44, 43, 75), (75, 43, 42, 74), (74, 42, 41, 73), (73, 41, 40, 72), (1, 3, 8, 71), (71, 8, 9, 70), (70, 9, 10, 69), (69, 10, 11, 68), (68, 11, 12, 67), (67, 12, 13, 66), (66, 13, 14, 65), (65, 14, 15, 64), (64, 15, 16, 63), (63, 16, 17, 62), (62, 17, 18, 61), (61, 18, 19, 60), (60, 19, 20, 59), (59, 20, 21, 58), (58, 21, 22, 57), (57, 22, 23, 56), (56, 23, 24, 55), (55, 24, 25, 54), (54, 25, 26, 53), (53, 26, 27, 52), (52, 27, 28, 51), (51, 28, 29, 50), (50, 29, 30, 49), (49, 30, 31, 48), (48, 31, 32, 47), (47, 32, 33, 46), (46, 33, 34, 45), (45, 34, 35, 44), (44, 35, 36, 43), (43, 36, 37, 42), (42, 37, 38, 41), (41, 38, 39, 40), (142, 140, 138, 136, 137, 139, 141, 143, 145, 147, 149, 151, 153, 155, 157, 159, 161, 163, 165, 167, 169, 171, 173, 175, 177, 179, 181, 183, 185, 187, 189, 191, 190, 188, 186, 184, 182, 180, 178, 176, 174, 172, 170, 168, 166, 164, 162, 160, 158, 156, 154, 152, 150, 148, 146, 144), (198, 200, 202, 204, 206, 208, 210, 212, 214, 216, 218, 220, 222, 224, 226, 228, 230, 232, 234, 236, 238, 240, 242, 244, 246, 247, 245, 243, 241, 239, 237, 235, 233, 231, 229, 227, 225, 223, 221, 219, 217, 215, 213, 211, 209, 207, 205, 203, 201, 199, 197, 195, 193, 192, 194, 196), (140, 142, 198, 196), (152, 154, 210, 208), (148, 150, 206, 204), (160, 162, 218, 216), (156, 158, 214, 212), (168, 170, 226, 224), (164, 166, 222, 220), (179, 177, 233, 235), (175, 173, 229, 231), (187, 185, 241, 243), (183, 181, 237, 239), (139, 137, 193, 195), (191, 189, 245, 247), (147, 145, 201, 203), (143, 141, 197, 199), (155, 153, 209, 211), (151, 149, 205, 207), (163, 161, 217, 219), (159, 157, 213, 215), (171, 169, 225, 227), (167, 165, 221, 223), (176, 178, 234, 232), (172, 174, 230, 228), (184, 186, 242, 240), (180, 182, 238, 236), (138, 140, 196, 194), (142, 144, 200, 198), (188, 190, 246, 244), (146, 148, 204, 202), (150, 152, 208, 206), (137, 136, 248, 249), (154, 156, 212, 210), (158, 160, 216, 214), (190, 191, 247, 246), (162, 164, 220, 218), (166, 168, 224, 222), (170, 172, 228, 226), (177, 175, 231, 233), (181, 179, 235, 237), (185, 183, 239, 241), (189, 187, 243, 245), (145, 143, 199, 201), (141, 139, 195, 197), (153, 151, 207, 209), (149, 147, 203, 205), (161, 159, 215, 217), (157, 155, 211, 213), (169, 167, 223, 225), (165, 163, 219, 221), (174, 176, 232, 230), (173, 171, 227, 229), (182, 184, 240, 238), (178, 180, 236, 234), (136, 138, 194, 192), (186, 188, 244, 242), (144, 146, 202, 200), (253, 255, 259, 258), (193, 137, 249, 251), (136, 192, 250, 248), (192, 193, 251, 250), (252, 254, 266, 264), (257, 256, 258, 259, 278, 279), (251, 249, 256, 257), (260, 261, 284, 285, 263, 262), (254, 252, 262, 263), (248, 250, 261, 260), (249, 248, 260, 262, 252, 253, 258, 256), (265, 267, 266, 264), (254, 255, 267, 266), (255, 253, 265, 267), (253, 252, 264, 265), (268, 270, 275, 274), (268, 269, 271, 270), (271, 269, 272, 273), (259, 255, 254, 263, 283, 275, 270, 271, 273, 277), (261, 250, 251, 257, 276, 272, 269, 268, 274, 282), (266, 1, 0, 264), (2, 265, 264, 0), (1, 266, 267, 3), (3, 267, 265, 2), (5, 272, 276, 280, 4), (273, 7, 6, 281, 277), (272, 5, 7, 273), (257, 279, 280, 276), (259, 277, 281, 278), (263, 285, 287, 283), (282, 286, 284, 261), (281, 280, 286, 287), (281, 287, 285, 278), (280, 279, 284, 286), (278, 285, 284, 279), (275, 283, 287, 286, 282, 274)])
_uv = me_cube_001.uv_layers.new(name='UVMap')
_uv.uv.foreach_set('vector', [1.028, 2.151, 0.5081, 1.443, 1.076, 0.9647, 1.639, 1.636, -1.298, 1.636, -1.614, 1.636, -1.614, 0.9647, -1.298, 0.9647, 1.028, -1.298, 1.028, -1.614, 1.639, -1.614, 1.639, -1.298, 0.5081, -1.614, 0.5081, -1.298, 1.076, -1.298, 1.076, -1.614, 0.5081, 1.443, 1.028, 2.151, 1.639, 1.636, 1.076, 0.9647, -0.1912, -3.387, 0.3057, -4.144, -0.08935, -4.387, -0.4975, -3.609, -0.4975, -3.609, -0.08935, -4.387, -0.514, -4.574, -0.8117, -3.747, -0.8117, -3.747, -0.514, -4.574, -0.9601, -4.701, -1.142, -3.841, -1.142, -3.841, -0.9601, -4.701, -1.419, -4.765, -1.482, -3.889, -1.482, -3.889, -1.419, -4.765, -1.883, -4.766, -1.825, -3.89, -1.825, -3.89, -1.883, -4.766, -2.343, -4.704, -2.165, -3.843, -2.165, -3.843, -2.343, -4.704, -2.79, -4.579, -2.496, -3.751, -2.496, -3.751, -2.79, -4.579, -3.215, -4.394, -2.811, -3.614, -2.811, -3.614, -3.215, -4.394, -3.611, -4.153, -3.104, -3.436, -3.104, -3.436, -3.611, -4.153, -3.971, -3.86, -3.37, -3.219, -3.37, -3.219, -3.971, -3.86, -4.287, -3.52, -3.603, -2.967, -3.603, -2.967, -4.287, -3.52, -4.553, -3.14, -3.801, -2.686, -3.801, -2.686, -4.553, -3.14, -4.765, -2.728, -3.957, -2.381, -3.957, -2.381, -4.765, -2.728, -4.918, -2.29, -4.071, -2.057, -4.071, -2.057, -4.918, -2.29, -5.01, -1.835, -4.139, -1.721, -4.139, -1.721, -5.01, -1.835, -5.039, -1.372, -4.16, -1.378, -4.16, -1.378, -5.039, -1.372, -5.004, -0.9099, -4.135, -1.036, -4.135, -1.036, -5.004, -0.9099, -4.907, -0.4564, -4.062, -0.7001, -4.062, -0.7001, -4.907, -0.4564, -4.748, -0.02062, -3.945, -0.3776, -3.945, -0.3776, -4.748, -0.02062, -4.531, 0.3893, -3.784, -0.07426, -3.784, -0.07426, -4.531, 0.3893, -4.172, 0.8705, -3.495, 0.3091, -3.495, 0.3091, -4.172, 0.8705, -3.752, 1.324, -3.16, 0.6756, -3.16, 0.6756, -3.752, 1.324, -3.314, 1.703, -2.816, 0.979, -2.816, 0.979, -3.314, 1.703, -2.868, 1.995, -2.474, 1.209, -2.474, 1.209, -2.868, 1.995, -2.398, 2.225, -2.115, 1.393, -2.115, 1.393, -2.398, 2.225, -1.936, 2.386, -1.74, 1.532, -1.74, 1.532, -1.936, 2.386, -1.386, 2.524, -1.339, 1.646, -1.339, 1.646, -1.386, 2.524, -0.8472, 2.606, -0.9206, 1.73, -0.9206, 1.73, -0.8472, 2.606, -0.3524, 2.579, -0.5449, 1.722, -0.5449, 1.722, -0.3524, 2.579, 0.1334, 2.496, -0.1747, 1.673, -0.1747, 1.673, 0.1334, 2.496, 0.5973, 2.353, 0.1793, 1.58, 0.1793, 1.58, 0.5973, 2.353, 1.028, 2.151, 0.5081, 1.443, -0.1912, 1.307, -0.1912, 1.58, -0.4975, 1.413, -0.4975, 1.139, -0.4975, 1.139, -0.4975, 1.413, -0.8117, 1.288, -0.8117, 0.9927, -0.8117, 0.9927, -0.8117, 1.288, -1.142, 1.197, -1.142, 0.9121, -1.142, 0.9121, -1.142, 1.197, -1.482, 1.1, -1.482, 0.83, -1.482, 0.83, -1.482, 1.1, -1.825, 1.025, -1.825, 0.7602, -1.825, 0.7602, -1.825, 1.025, -2.165, 0.9379, -2.165, 0.6573, -2.165, 0.6573, -2.165, 0.9379, -2.496, 0.8184, -2.496, 0.5455, -2.496, 0.5455, -2.496, 0.8184, -2.811, 0.7021, -2.811, 0.4261, -2.811, 0.4261, -2.811, 0.7021, -3.104, 0.5985, -3.104, 0.313, -3.104, 0.313, -3.104, 0.5985, -3.37, 0.4721, -3.37, 0.1792, 0.1792, -3.219, 0.4721, -3.219, 0.3532, -2.967, 0.0531, -2.967, 0.0531, -2.967, 0.3532, -2.967, 0.2682, -2.686, -0.04776, -2.686, -0.04776, -2.686, 0.2682, -2.686, 0.1527, -2.381, -0.1632, -2.381, -0.1632, -2.381, 0.1527, -2.381, 0.07723, -2.057, -0.2387, -2.057, -0.2387, -2.057, 0.07723, -2.057, -0.03282, -1.721, -0.3487, -1.721, -0.3487, -1.721, -0.03282, -1.721, -0.1508, -1.378, -0.4668, -1.378, -0.4668, -1.378, -0.1508, -1.378, -0.2665, -1.036, -0.5824, -1.036, -0.5824, -1.036, -0.2665, -1.036, -0.4005, -0.7001, -0.7164, -0.7001, -0.7164, -0.7001, -0.4005, -0.7001, -0.5163, -0.3776, -0.8322, -0.3776, -0.8322, -0.3776, -0.5163, -0.3776, -0.5924, -0.07426, -0.9083, -0.07426, -0.9083, -0.07426, -0.5924, -0.07426, -0.6985, 0.3091, -1.014, 0.3091, -1.014, 0.3091, -0.6985, 0.3091, -0.774, 0.6756, -1.09, 0.6756, -3.16, -1.09, -3.16, -0.774, -2.816, -0.8258, -2.816, -1.124, -2.816, -1.124, -2.816, -0.8258, -2.474, -0.8763, -2.474, -1.161, -2.474, -1.161, -2.474, -0.8763, -2.115, -0.919, -2.115, -1.206, -2.115, -1.206, -2.115, -0.919, -1.74, -0.9675, -1.74, -1.258, -1.74, -1.258, -1.74, -0.9675, -1.339, -1.02, -1.339, -1.327, -1.339, -1.327, -1.339, -1.02, -0.9206, -1.068, -0.9206, -1.366, -0.9206, -1.366, -0.9206, -1.068, -0.5449, -1.114, -0.5449, -1.43, -0.5449, -1.43, -0.5449, -1.114, -0.1747, -1.183, -0.1747, -1.499, -0.1747, -1.499, -0.1747, -1.183, 0.1793, -1.251, 0.1793, -1.567, 0.1793, -1.567, 0.1793, -1.251, 0.5081, -1.298, 0.5081, -1.614, 0.3057, 1.742, 0.3057, 1.365, -0.08935, 1.205, -0.08935, 1.633, -0.08935, 1.633, -0.08935, 1.205, -0.514, 1.091, -0.514, 1.529, -0.514, 1.529, -0.514, 1.091, -0.9601, 1.004, -0.9601, 1.442, -0.9601, 1.442, -0.9601, 1.004, -1.419, 0.9249, -1.419, 1.363, -1.419, 1.363, -1.419, 0.9249, -1.883, 0.7772, -1.883, 1.268, -1.883, 1.268, -1.883, 0.7772, -2.343, 0.6849, -2.343, 1.148, -2.343, 1.148, -2.343, 0.6849, -2.79, 0.6089, -2.79, 1.047, -2.79, 1.047, -2.79, 0.6089, -3.215, 0.519, -3.215, 0.9568, -3.215, 0.9568, -3.215, 0.519, -3.611, 0.4023, -3.611, 0.8401, -3.611, 0.8401, -3.611, 0.4023, -3.971, 0.2686, -3.971, 0.7064, 0.7064, -3.86, 0.2686, -3.86, 0.1357, -3.52, 0.5735, -3.52, 0.5735, -3.52, 0.1357, -3.52, 0.03447, -3.14, 0.4723, -3.14, 0.4723, -3.14, 0.03447, -3.14, -0.05739, -2.728, 0.3804, -2.728, 0.3804, -2.728, -0.05739, -2.728, -0.1551, -2.29, 0.2827, -2.29, 0.2827, -2.29, -0.1551, -2.29, -0.2438, -1.835, 0.194, -1.835, 0.194, -1.835, -0.2438, -1.835, -0.3415, -1.372, 0.09632, -1.372, 0.09632, -1.372, -0.3415, -1.372, -0.4453, -0.9099, -0.007473, -0.9099, -0.007473, -0.9099, -0.4453, -0.9099, -0.5378, -0.4564, -0.09998, -0.4564, -0.09998, -0.4564, -0.5378, -0.4564, -0.6233, -0.02062, -0.2197, -0.02062, -0.2197, -0.02062, -0.6233, -0.02062, -0.7787, 0.3893, -0.3409, 0.3893, -0.3409, 0.3893, -0.7787, 0.3893, -0.8953, 0.8705, -0.4576, 0.8705, -0.4576, 0.8705, -0.8953, 0.8705, -0.9854, 1.324, -0.5477, 1.324, -3.752, -0.5477, -3.752, -0.9854, -3.314, -1.082, -3.314, -0.6613, -3.314, -0.6613, -3.314, -1.082, -2.868, -1.136, -2.868, -0.7433, -2.868, -0.7433, -2.868, -1.136, -2.398, -1.178, -2.398, -0.8104, -2.398, -0.8104, -2.398, -1.178, -1.936, -1.235, -1.936, -0.8699, -1.936, -0.8699, -1.936, -1.235, -1.386, -1.298, -1.386, -0.9735, -1.386, -0.9735, -1.386, -1.298, -0.8472, -1.384, -0.8472, -1.066, -0.8472, -1.066, -0.8472, -1.384, -0.3524, -1.43, -0.3524, -1.145, -0.3524, -1.145, -0.3524, -1.43, 0.1334, -1.499, 0.1334, -1.213, 0.1334, -1.213, 0.1334, -1.499, 0.5973, -1.567, 0.5973, -1.251, 0.5973, -1.251, 0.5973, -1.567, 1.028, -1.614, 1.028, -1.298, 0.3057, -4.144, -0.1912, -3.387, -0.4975, -3.609, -0.08935, -4.387, -0.08935, -4.387, -0.4975, -3.609, -0.8117, -3.747, -0.514, -4.574, -0.514, -4.574, -0.8117, -3.747, -1.142, -3.841, -0.9601, -4.701, -0.9601, -4.701, -1.142, -3.841, -1.482, -3.889, -1.419, -4.765, -1.419, -4.765, -1.482, -3.889, -1.825, -3.89, -1.883, -4.766, -1.883, -4.766, -1.825, -3.89, -2.165, -3.843, -2.343, -4.704, -2.343, -4.704, -2.165, -3.843, -2.496, -3.751, -2.79, -4.579, -2.79, -4.579, -2.496, -3.751, -2.811, -3.614, -3.215, -4.394, -3.215, -4.394, -2.811, -3.614, -3.104, -3.436, -3.611, -4.153, -3.611, -4.153, -3.104, -3.436, -3.37, -3.219, -3.971, -3.86, -3.971, -3.86, -3.37, -3.219, -3.603, -2.967, -4.287, -3.52, -4.287, -3.52, -3.603, -2.967, -3.801, -2.686, -4.553, -3.14, -4.553, -3.14, -3.801, -2.686, -3.957, -2.381, -4.765, -2.728, -4.765, -2.728, -3.957, -2.381, -4.071, -2.057, -4.918, -2.29, -4.918, -2.29, -4.071, -2.057, -4.139, -1.721, -5.01, -1.835, -5.01, -1.835, -4.139, -1.721, -4.16, -1.378, -5.039, -1.372, -5.039, -1.372, -4.16, -1.378, -4.135, -1.036, -5.004, -0.9099, -5.004, -0.9099, -4.135, -1.036, -4.062, -0.7001, -4.907, -0.4564, -4.907, -0.4564, -4.062, -0.7001, -3.945, -0.3776, -4.748, -0.02062, -4.748, -0.02062, -3.945, -0.3776, -3.784, -0.07426, -4.531, 0.3893, -4.531, 0.3893, -3.784, -0.07426, -3.495, 0.3091, -4.172, 0.8705, -4.172, 0.8705, -3.495, 0.3091, -3.16, 0.6756, -3.752, 1.324, -3.752, 1.324, -3.16, 0.6756, -2.816, 0.979, -3.314, 1.703, -3.314, 1.703, -2.816, 0.979, -2.474, 1.209, -2.868, 1.995, -2.868, 1.995, -2.474, 1.209, -2.115, 1.393, -2.398, 2.225, -2.398, 2.225, -2.115, 1.393, -1.74, 1.532, -1.936, 2.386, -1.936, 2.386, -1.74, 1.532, -1.339, 1.646, -1.386, 2.524, -1.386, 2.524, -1.339, 1.646, -0.9206, 1.73, -0.8472, 2.606, -0.8472, 2.606, -0.9206, 1.73, -0.5449, 1.722, -0.3524, 2.579, -0.3524, 2.579, -0.5449, 1.722, -0.1747, 1.673, 0.1334, 2.496, 0.1334, 2.496, -0.1747, 1.673, 0.1793, 1.58, 0.5973, 2.353, 0.5973, 2.353, 0.1793, 1.58, 0.5081, 1.443, 1.028, 2.151, 6.68, 3.378, 6.63, 3.288, 6.575, 3.202, 6.488, 3.086, 5.815, 3.651, 5.846, 3.694, 5.873, 3.737, 5.897, 3.78, 5.918, 3.824, 5.936, 3.871, 5.952, 3.922, 5.966, 3.978, 5.978, 4.04, 5.987, 4.109, 5.992, 4.187, 5.994, 4.26, 5.99, 4.321, 5.975, 4.386, 5.948, 4.465, 5.908, 4.554, 5.858, 4.648, 5.801, 4.743, 5.737, 4.836, 5.671, 4.925, 5.605, 5.005, 5.543, 5.075, 5.488, 5.13, 5.44, 5.174, 4.203, 6.212, 3.876, 6.486, 3.441, 6.851, 2.924, 7.285, 3.49, 7.959, 4.007, 7.526, 4.441, 7.161, 4.769, 6.886, 6.018, 5.838, 6.097, 5.766, 6.185, 5.677, 6.274, 5.577, 6.364, 5.467, 6.454, 5.347, 6.541, 5.219, 6.624, 5.082, 6.7, 4.937, 6.767, 4.785, 6.822, 4.624, 6.86, 4.453, 6.874, 4.286, 6.871, 4.145, 6.862, 4.023, 6.847, 3.904, 6.826, 3.79, 6.799, 3.68, 6.765, 3.575, 6.725, 3.474, 6.68, 3.378, 6.725, 3.474, 6.765, 3.575, 6.799, 3.68, 6.826, 3.79, 6.847, 3.904, 6.862, 4.023, 6.871, 4.145, 6.874, 4.286, 6.86, 4.453, 6.822, 4.624, 6.767, 4.785, 6.7, 4.937, 6.624, 5.082, 6.541, 5.219, 6.454, 5.347, 6.364, 5.467, 6.274, 5.577, 6.185, 5.677, 6.097, 5.766, 6.018, 5.838, 4.769, 6.886, 4.441, 7.161, 4.007, 7.526, 3.49, 7.959, 2.924, 7.285, 3.441, 6.851, 3.876, 6.486, 4.203, 6.212, 5.44, 5.174, 5.488, 5.13, 5.543, 5.075, 5.605, 5.005, 5.671, 4.925, 5.737, 4.836, 5.801, 4.743, 5.858, 4.648, 5.908, 4.554, 5.948, 4.465, 5.975, 4.386, 5.99, 4.321, 5.994, 4.26, 5.992, 4.187, 5.987, 4.109, 5.978, 4.04, 5.966, 3.978, 5.952, 3.922, 5.936, 3.871, 5.918, 3.824, 5.897, 3.78, 5.873, 3.737, 5.846, 3.694, 5.815, 3.651, 6.488, 3.086, 6.575, 3.202, 6.63, 3.288, 2.545, 3.288, 2.545, 3.378, 2.229, 3.378, 2.229, 3.288, 2.546, 3.904, 2.546, 4.023, 2.23, 4.023, 2.23, 3.904, 2.546, 3.68, 2.546, 3.79, 2.23, 3.79, 2.23, 3.68, 2.546, 4.453, 2.547, 4.624, 2.231, 4.624, 2.23, 4.453, 2.546, 4.145, 2.546, 4.286, 2.23, 4.286, 2.23, 4.145, 2.547, 5.082, 2.547, 5.219, 2.231, 5.219, 2.231, 5.082, 2.547, 4.785, 2.547, 4.937, 2.231, 4.937, 2.231, 4.785, 2.544, 5.075, 2.544, 5.005, 2.228, 5.005, 2.228, 5.075, 2.544, 4.925, 2.544, 4.836, 2.228, 4.836, 2.228, 4.925, 3.876, 2.544, 4.203, 2.544, 4.203, 2.228, 3.876, 2.228, 5.44, 2.544, 5.488, 2.544, 5.488, 2.228, 5.44, 2.228, 2.542, 3.694, 2.542, 3.651, 2.227, 3.651, 2.227, 3.694, 2.924, 2.544, 3.441, 2.544, 3.441, 2.228, 2.924, 2.228, 2.543, 3.871, 2.543, 3.824, 2.227, 3.824, 2.227, 3.871, 2.543, 3.78, 2.543, 3.737, 2.227, 3.737, 2.227, 3.78, 2.543, 4.109, 2.543, 4.04, 2.227, 4.04, 2.227, 4.109, 2.543, 3.978, 2.543, 3.922, 2.227, 3.922, 2.227, 3.978, 2.543, 4.386, 2.543, 4.321, 2.227, 4.321, 2.227, 4.386, 2.543, 4.26, 2.543, 4.187, 2.227, 4.187, 2.227, 4.26, 2.544, 4.743, 2.543, 4.648, 2.228, 4.648, 2.228, 4.743, 2.543, 4.554, 2.543, 4.465, 2.227, 4.465, 2.227, 4.554, 2.547, 5.577, 2.547, 5.677, 2.231, 5.677, 2.231, 5.577, 2.547, 5.347, 2.547, 5.467, 2.231, 5.467, 2.231, 5.347, 4.769, 2.547, 4.441, 2.547, 4.441, 2.232, 4.769, 2.232, 6.097, 2.547, 6.018, 2.547, 6.018, 2.232, 6.097, 2.231, 2.545, 3.202, 2.545, 3.288, 2.229, 3.288, 2.229, 3.202, 2.545, 3.378, 2.545, 3.474, 2.229, 3.474, 2.229, 3.378, 4.007, 2.547, 3.49, 2.547, 3.49, 2.232, 4.007, 2.232, 2.545, 3.575, 2.546, 3.68, 2.23, 3.68, 2.229, 3.575, 2.546, 3.79, 2.546, 3.904, 2.23, 3.904, 2.23, 3.79, 5.815, 3.651, 6.488, 3.086, 5.112, 1.446, 4.439, 2.011, 2.546, 4.023, 2.546, 4.145, 2.23, 4.145, 2.23, 4.023, 2.546, 4.286, 2.546, 4.453, 2.23, 4.453, 2.23, 4.286, 2.547, 7.959, 2.544, 7.285, 2.228, 7.285, 2.232, 7.959, 2.547, 4.624, 2.547, 4.785, 2.231, 4.785, 2.231, 4.624, 2.547, 4.937, 2.547, 5.082, 2.231, 5.082, 2.231, 4.937, 2.547, 5.219, 2.547, 5.347, 2.231, 5.347, 2.231, 5.219, 2.544, 5.005, 2.544, 4.925, 2.228, 4.925, 2.228, 5.005, 2.544, 5.13, 2.544, 5.075, 2.228, 5.075, 2.228, 5.13, 4.203, 2.544, 5.44, 2.544, 5.44, 2.228, 4.203, 2.228, 3.441, 2.544, 3.876, 2.544, 3.876, 2.228, 3.441, 2.228, 2.543, 3.824, 2.543, 3.78, 2.227, 3.78, 2.227, 3.824, 2.543, 3.737, 2.542, 3.694, 2.227, 3.694, 2.227, 3.737, 2.543, 4.04, 2.543, 3.978, 2.227, 3.978, 2.227, 4.04, 2.543, 3.922, 2.543, 3.871, 2.227, 3.871, 2.227, 3.922, 2.543, 4.321, 2.543, 4.26, 2.227, 4.26, 2.227, 4.321, 2.543, 4.187, 2.543, 4.109, 2.227, 4.109, 2.227, 4.187, 2.543, 4.648, 2.543, 4.554, 2.227, 4.554, 2.228, 4.648, 2.543, 4.465, 2.543, 4.386, 2.227, 4.386, 2.227, 4.465, 2.547, 5.467, 2.547, 5.577, 2.231, 5.577, 2.231, 5.467, 2.544, 4.836, 2.544, 4.743, 2.228, 4.743, 2.228, 4.836, 6.018, 2.547, 4.769, 2.547, 4.769, 2.232, 6.018, 2.232, 2.547, 5.677, 2.547, 5.766, 2.231, 5.766, 2.231, 5.677, 2.545, 3.086, 2.545, 3.202, 2.229, 3.202, 2.229, 3.086, 4.441, 2.547, 4.007, 2.547, 4.007, 2.232, 4.441, 2.232, 2.545, 3.474, 2.545, 3.575, 2.229, 3.575, 2.229, 3.474, 1.461, 2.542, 1.461, 2.227, 0.003007, 0.6382, 0.003007, 2.542, 2.227, 3.651, 2.542, 3.651, 2.542, 2.011, 2.227, 2.011, 2.545, 3.086, 2.229, 3.086, 2.229, 1.446, 2.545, 1.446, 6.488, 3.086, 5.815, 3.651, 4.439, 2.011, 5.112, 1.446, 2.545, -2.102, 2.229, -2.102, 1.872, -3.102, 2.188, -3.102, 0.6382, 3.235, 2.542, 3.235, 2.542, -0.3141, 0.6382, -0.3141, 0.6382, 0.07053, 0.6382, 2.8, 4.439, 2.227, 4.439, 2.542, 2.981, 2.542, 2.981, 0.6382, 2.545, 0.3273, 0.6382, 0.3273, 0.6382, -0.1072, 0.6382, -2.837, 0.6382, -3.221, 2.545, -3.221, 2.134, 2.229, 2.134, 2.545, 3.468, 2.545, 3.468, 0.6382, 5.112, 2.545, 5.112, 2.229, 6.446, 0.6382, 6.446, 2.545, 4.439, 2.011, 5.112, 1.446, 6.446, 0.3273, 3.468, -3.221, 2.134, -2.102, 1.461, -1.537, 0.003007, -0.3141, 2.981, 3.235, 0.6365, 2.079, 0.6365, 1.764, 1.296, 1.872, 1.296, 2.188, 2.134, -2.102, 1.461, -1.537, 0.6365, -2.495, 1.296, -3.102, 2.227, -1.537, 2.542, -1.537, 2.079, -2.495, 1.764, -2.495, 1.461, -1.537, 2.134, -2.102, 1.296, -3.102, 0.6365, -2.495, 5.112, 1.446, 2.134, -2.102, 3.468, -3.221, 6.446, 0.3272, 5.112, 1.446, 4.439, 2.011, 1.461, -1.537, 2.134, -2.102, 1.461, -1.537, 4.439, 2.011, 2.981, 3.235, 0.003007, -0.3141, 0.003007, 0.6382, 1.461, 2.227, 2.134, 2.229, 3.468, 0.6382, 3.468, -1.298, 3.468, -6.003, 2.134, -6.003, 1.461, -6.005, 0.003007, -6.005, 0.003007, -1.298, 6.446, 0.6382, 5.112, 2.229, 4.439, 2.227, 2.981, 0.6382, 2.981, -1.298, 2.981, -6.005, 4.439, -6.005, 5.112, -6.003, 6.446, -6.003, 6.446, -1.298, 1.872, -3.102, 1.365, -4.144, 1.742, -4.144, 2.188, -3.102, -0.1912, -3.387, 0.6365, -2.495, 1.296, -3.102, 0.3057, -4.144, 0.3057, -4.144, 1.296, -3.102, 0.6365, -2.495, -0.1912, -3.387, 1.307, -3.387, 1.764, -2.495, 2.079, -2.495, 1.58, -3.387, -1.614, 1.636, -6.005, 3.235, -1.298, 3.235, -1.298, 2.8, -1.298, 1.636, -6.005, -0.3141, -1.614, 0.9647, -1.298, 0.9647, -1.298, 0.07053, -1.298, -0.3141, -6.005, 3.235, -1.614, 1.636, -1.614, 0.9647, -6.005, -0.3141, 0.6382, 3.235, 0.6382, 2.8, -1.298, 2.8, -1.298, 3.235, 0.6382, -0.3141, -1.298, -0.3141, -1.298, 0.07053, 0.6382, 0.07053, 0.6382, -3.221, 0.6382, -2.837, -1.298, -2.837, -1.298, -3.221, -1.298, 0.3273, -1.298, -0.1072, 0.6382, -0.1072, 0.6382, 0.3273, 0.3257, 0.07053, 2.616, 2.8, 6.081, -0.1072, 3.791, -2.837, 0.3257, -1.298, 3.791, -1.298, 3.791, 0.6382, 0.3257, 0.6382, 2.616, -1.298, 2.616, 0.6382, 6.081, 0.6382, 6.081, -1.298, 0.3257, 0.07053, 3.791, -2.837, 6.081, -0.1072, 2.616, 2.8, -6.003, -3.221, -1.298, -3.221, -1.298, -2.837, -1.298, -0.1072, -1.298, 0.3273, -6.003, 0.3272])
me_cube_001.materials.append(mat_stone)
me_cube_001.update()
me_circle_001 = bpy.data.meshes.new('Circle.001')
me_circle_001.from_pydata([(-13.02, -63.4, -4.725), (-23.02, -63.4, -4.725), (-13.03, 9.167, -4.725), (-23.02, 9.658, -4.725), (-12.69, 12.8, -4.725), (-22.5, 14.75, -4.725), (-11.7, 16.05, -4.725), (-20.94, 19.87, -4.725), (-10.1, 19.05, -4.725), (-18.41, 24.6, -4.725), (-7.943, 21.67, -4.725), (-15.01, 28.74, -4.725), (-5.316, 23.83, -4.725), (-10.87, 32.14, -4.725), (-2.318, 25.43, -4.725), (-6.145, 34.67, -4.725), (0.9347, 26.42, -4.725), (-1.016, 36.23, -4.725), (4.317, 26.75, -4.725), (4.317, 36.75, -4.725), (7.7, 26.42, -4.725), (9.651, 36.23, -4.725), (10.95, 25.43, -4.725), (14.78, 34.67, -4.725), (13.95, 23.83, -4.725), (19.51, 32.14, -4.725), (16.58, 21.67, -4.725), (23.65, 28.74, -4.725), (18.73, 19.05, -4.725), (27.05, 24.6, -4.725), (20.34, 16.05, -4.725), (29.58, 19.87, -4.725), (21.32, 12.8, -4.725), (31.13, 14.75, -4.725), (21.66, 9.167, -4.725), (31.65, 9.658, -4.725), (21.66, -9.65, -4.72), (31.66, -9.649, -4.729), (21.66, -12.09, -4.891), (31.66, -12.09, -4.9), (21.66, -14.32, -5.42), (31.66, -14.32, -5.428), (21.66, -16.01, -6.224), (31.66, -16.01, -6.231), (21.66, -17.79, -7.371), (31.66, -17.78, -7.378), (21.66, -43.58, -23.26), (31.66, -43.57, -23.27), (21.66, -45.59, -24.33), (31.66, -45.59, -24.34), (21.66, -47.12, -24.92), (31.66, -47.12, -24.92), (21.66, -48.97, -25.34), (31.66, -48.97, -25.35), (21.66, -69.49, -25.35), (31.65, -69.0, -25.33), (22.18, -74.58, -25.35), (31.99, -72.63, -25.33), (23.74, -79.71, -25.35), (32.98, -75.88, -25.33), (26.26, -84.44, -25.35), (34.58, -78.88, -25.33), (29.66, -88.58, -25.35), (36.74, -81.51, -25.33), (33.81, -91.98, -25.35), (39.36, -83.66, -25.33), (38.53, -94.5, -25.35), (42.36, -85.27, -25.33), (43.66, -96.06, -25.35), (45.61, -86.25, -25.33), (49.0, -96.59, -25.35), (49.0, -86.59, -25.33), (54.33, -96.06, -25.35), (52.38, -86.25, -25.33), (59.46, -94.5, -25.35), (55.63, -85.27, -25.33), (64.18, -91.98, -25.35), (58.63, -83.66, -25.33), (68.33, -88.58, -25.35), (61.26, -81.51, -25.33), (71.73, -84.44, -25.35), (63.41, -78.88, -25.33), (74.25, -79.71, -25.35), (65.02, -75.88, -25.33), (75.81, -74.58, -25.35), (66.0, -72.63, -25.33), (76.33, -69.49, -25.35), (66.34, -69.0, -25.33), (76.34, -56.76, -46.45), (66.35, -56.74, -46.45), (76.34, -55.36, -46.45), (66.35, -55.35, -46.45), (76.34, -54.06, -46.45), (66.35, -54.05, -46.45), (76.35, -52.84, -46.45), (66.36, -52.83, -46.45), (76.35, -51.68, -46.45), (66.36, -51.67, -46.45), (76.36, -50.58, -46.45), (66.37, -50.57, -46.45), (-11.17, -64.74, -46.45), (-21.17, -64.74, -46.45), (-11.17, 7.832, -46.45), (-21.16, 8.322, -46.45), (-10.84, 11.46, -46.45), (-20.64, 13.41, -46.45), (-9.849, 14.71, -46.45), (-19.09, 18.54, -46.45), (-8.246, 17.71, -46.45), (-16.56, 23.27, -46.45), (-6.09, 20.34, -46.45), (-13.16, 27.41, -46.45), (-3.462, 22.49, -46.45), (-9.018, 30.81, -46.45), (-0.4647, 24.1, -46.45), (-4.292, 33.34, -46.45), (2.788, 25.08, -46.45), (0.8371, 34.89, -46.45), (6.171, 25.42, -46.45), (6.171, 35.42, -46.45), (9.553, 25.08, -46.45), (11.5, 34.89, -46.45), (12.81, 24.1, -46.45), (16.63, 33.34, -46.45), (15.8, 22.49, -46.45), (21.36, 30.81, -46.45), (18.43, 20.34, -46.45), (25.5, 27.41, -46.45), (20.59, 17.71, -46.45), (28.9, 23.27, -46.45), (22.19, 14.71, -46.45), (31.43, 18.54, -46.45), (23.18, 11.46, -46.45), (32.98, 13.41, -46.45), (23.52, 7.832, -46.45), (33.5, 8.322, -46.45), (23.51, -10.99, -46.45), (31.66, -9.649, -46.45), (23.51, -13.43, -46.45), (31.66, -12.09, -46.45), (23.51, -15.66, -46.45), (31.66, -14.32, -46.45), (23.51, -17.35, -46.45), (31.66, -16.01, -46.45), (23.51, -19.12, -46.45), (31.66, -17.78, -46.45), (23.51, -44.91, -46.45), (31.66, -43.57, -46.45), (23.51, -46.93, -46.45), (31.66, -45.59, -46.45), (23.51, -48.45, -46.45), (31.66, -47.12, -46.45), (23.51, -50.3, -46.45), (31.66, -48.97, -46.45), (21.66, -69.49, -46.45), (31.65, -69.0, -46.45), (22.18, -74.58, -46.45), (31.99, -72.63, -46.45), (23.74, -79.71, -46.45), (32.98, -75.88, -46.45), (26.26, -84.44, -46.45), (34.58, -78.88, -46.45), (29.66, -88.58, -46.45), (36.74, -81.51, -46.45), (33.81, -91.98, -46.45), (39.36, -83.66, -46.45), (38.53, -94.5, -46.45), (42.36, -85.27, -46.45), (43.66, -96.06, -46.45), (45.61, -86.25, -46.45), (49.0, -96.59, -46.45), (49.0, -86.59, -46.45), (54.33, -96.06, -46.45), (52.38, -86.25, -46.45), (59.46, -94.5, -46.45), (55.63, -85.27, -46.45), (64.18, -91.98, -46.45), (58.63, -83.66, -46.45), (68.33, -88.58, -46.45), (61.26, -81.51, -46.45), (71.73, -84.44, -46.45), (63.41, -78.88, -46.45), (74.25, -79.71, -46.45), (65.02, -75.88, -46.45), (75.81, -74.58, -46.45), (66.0, -72.63, -46.45), (76.33, -69.49, -46.45), (66.34, -69.0, -46.45), (76.37, -49.52, -46.45), (66.37, -49.5, -46.45), (76.38, -48.49, -46.45), (66.38, -48.46, -46.45), (76.39, -47.47, -46.45), (66.4, -47.43, -46.45), (76.4, -46.45, -46.45), (66.41, -46.4, -46.45), (76.42, -45.42, -46.45), (66.43, -45.36, -46.45), (76.44, -44.36, -46.45), (66.45, -44.3, -46.45), (66.46, -44.3, -18.35), (76.4, -44.36, -18.48), (66.43, -45.36, -19.43), (76.4, -45.42, -19.55), (66.42, -46.4, -20.41), (76.38, -46.45, -20.52), (66.4, -47.43, -21.3), (76.37, -47.47, -21.4), (66.39, -48.46, -22.09), (76.36, -48.49, -22.18), (66.38, -49.5, -22.8), (76.35, -49.52, -22.88), (66.37, -50.57, -23.4), (76.35, -50.58, -23.48), (66.37, -51.67, -23.92), (76.34, -51.68, -24.0), (66.36, -52.83, -24.35), (76.34, -52.84, -24.42), (66.36, -54.05, -24.68), (76.33, -54.06, -24.76), (66.35, -55.35, -24.93), (76.33, -55.36, -25.01), (66.35, -56.74, -25.09), (76.33, -56.76, -25.17), (66.35, -58.24, -25.17), (76.33, -58.26, -25.25), (66.34, -60.43, -25.19), (76.33, -60.45, -25.27), (66.34, -58.24, -46.45), (76.33, -58.26, -46.45), (66.34, -60.43, -46.45), (76.33, -60.45, -46.45)], [], [(4, 5, 3, 2), (216, 95, 93, 218), (224, 228, 230, 226), (102, 100, 101, 103, 105, 107, 109, 111, 113, 115, 117, 119, 121, 123, 125, 127, 129, 131, 133, 135, 134, 132, 130, 128, 126, 124, 122, 120, 118, 116, 114, 112, 110, 108, 106, 104), (153, 152, 150, 148, 146, 144, 142, 140, 138, 136, 134, 135, 137, 139, 141, 143, 145, 147, 149, 151), (187, 186, 184, 182, 180, 178, 176, 174, 172, 170, 168, 166, 164, 162, 160, 158, 156, 154, 152, 153, 155, 157, 159, 161, 163, 165, 167, 169, 171, 173, 175, 177, 179, 181, 183, 185), (86, 227, 226, 87), (197, 199, 198, 196), (22, 20, 120, 122), (23, 25, 125, 123), (24, 22, 122, 124), (25, 27, 127, 125), (26, 24, 124, 126), (27, 29, 129, 127), (28, 26, 126, 128), (29, 31, 131, 129), (30, 28, 128, 130), (31, 33, 133, 131), (32, 30, 130, 132), (33, 35, 135, 133), (34, 32, 132, 134), (35, 37, 137, 135), (36, 34, 134, 136), (37, 39, 139, 137), (38, 36, 136, 138), (39, 41, 141, 139), (40, 38, 138, 140), (41, 43, 143, 141), (42, 40, 140, 142), (43, 45, 145, 143), (44, 42, 142, 144), (45, 47, 147, 145), (46, 44, 144, 146), (47, 49, 149, 147), (48, 46, 146, 148), (49, 51, 151, 149), (50, 48, 148, 150), (51, 53, 153, 151), (52, 50, 150, 152), (53, 55, 155, 153), (54, 52, 152, 154), (55, 57, 157, 155), (56, 54, 154, 156), (57, 59, 159, 157), (58, 56, 156, 158), (59, 61, 161, 159), (60, 58, 158, 160), (61, 63, 163, 161), (62, 60, 160, 162), (63, 65, 165, 163), (64, 62, 162, 164), (65, 67, 167, 165), (66, 64, 164, 166), (67, 69, 169, 167), (68, 66, 166, 168), (69, 71, 171, 169), (70, 68, 168, 170), (71, 73, 173, 171), (72, 70, 170, 172), (73, 75, 175, 173), (74, 72, 172, 174), (75, 77, 177, 175), (76, 74, 174, 176), (77, 79, 179, 177), (78, 76, 176, 178), (79, 81, 181, 179), (80, 78, 178, 180), (81, 83, 183, 181), (82, 80, 180, 182), (83, 85, 185, 183), (84, 82, 182, 184), (85, 87, 187, 185), (86, 84, 184, 186), (212, 99, 97, 214), (207, 192, 194, 205), (208, 191, 189, 210), (220, 91, 89, 222), (228, 89, 88, 229), (230, 228, 229, 231), (93, 95, 94, 92), (91, 93, 92, 90), (99, 189, 188, 98), (97, 99, 98, 96), (193, 195, 194, 192), (191, 193, 192, 190), (195, 197, 196, 194), (0, 1, 101, 100), (1, 3, 103, 101), (2, 0, 100, 102), (3, 5, 105, 103), (4, 2, 102, 104), (5, 7, 107, 105), (6, 4, 104, 106), (7, 9, 109, 107), (8, 6, 106, 108), (9, 11, 111, 109), (10, 8, 108, 110), (11, 13, 113, 111), (12, 10, 110, 112), (13, 15, 115, 113), (14, 12, 112, 114), (15, 17, 117, 115), (16, 14, 114, 116), (17, 19, 119, 117), (18, 16, 116, 118), (19, 21, 121, 119), (20, 18, 118, 120), (21, 23, 123, 121), (204, 195, 193, 206), (89, 91, 90, 88), (95, 97, 96, 94), (189, 191, 190, 188), (226, 230, 231, 227), (200, 199, 197, 202), (221, 90, 92, 219), (225, 229, 88, 223), (213, 98, 188, 211), (217, 94, 96, 215), (205, 194, 196, 203), (209, 190, 192, 207), (218, 93, 91, 220), (201, 198, 199, 200), (210, 189, 99, 212), (222, 89, 228, 224), (202, 197, 195, 204), (203, 196, 198, 201), (215, 96, 98, 213), (211, 188, 190, 209), (223, 88, 90, 221), (219, 92, 94, 217), (206, 193, 191, 208), (227, 231, 229, 225), (214, 97, 95, 216), (231, 186, 187, 230), (227, 86, 186, 231), (87, 226, 230, 187), (202, 203, 201, 200), (203, 202, 204, 205), (205, 204, 206, 207), (207, 206, 208, 209), (209, 208, 210, 211), (211, 210, 212, 213), (213, 212, 214, 215), (215, 214, 216, 217), (217, 216, 218, 219), (219, 218, 220, 221), (221, 220, 222, 223), (223, 222, 224, 225), (224, 226, 227, 225), (36, 37, 35, 34), (37, 36, 38, 39), (39, 38, 40, 41), (41, 40, 42, 43), (43, 42, 44, 45), (6, 7, 5, 4), (8, 9, 7, 6), (10, 11, 9, 8), (12, 13, 11, 10), (16, 17, 15, 14), (17, 16, 18, 19), (19, 18, 20, 21), (21, 20, 22, 23), (23, 22, 24, 25), (25, 24, 26, 27), (27, 26, 28, 29), (29, 28, 30, 31), (31, 30, 32, 33), (33, 32, 34, 35), (13, 12, 14, 15), (48, 49, 47, 46), (49, 48, 50, 51), (51, 50, 52, 53), (46, 47, 45, 44), (54, 55, 53, 52), (56, 57, 55, 54), (58, 59, 57, 56), (60, 61, 59, 58), (62, 63, 61, 60), (64, 65, 63, 62), (66, 67, 65, 64), (168, 68, 69), (68, 69, 67, 66), (72, 73, 71, 70), (73, 72, 74, 75), (69, 68, 70, 71), (76, 77, 75, 74), (78, 79, 77, 76), (82, 83, 81, 80), (80, 81, 79, 78), (84, 85, 83, 82), (86, 87, 85, 84), (2, 3, 1, 0)])
_uv = me_circle_001.uv_layers.new(name='UVMap')
_uv.uv.foreach_set('vector', [-4.773, 5.507, -5.754, 5.702, -5.806, 5.193, -4.807, 5.144, -1.056, 0.9137, -1.056, -1.297, -1.178, -1.297, -1.178, 0.88, -1.597, 0.8315, -1.597, -1.297, -1.816, -1.297, -1.816, 0.829, -4.622, 5.01, -4.621, -2.247, -5.621, -2.247, -5.621, 5.059, -5.569, 5.568, -5.413, 6.081, -5.16, 6.554, -4.82, 6.968, -4.406, 7.308, -3.933, 7.561, -3.421, 7.716, -2.887, 7.769, -2.354, 7.716, -1.841, 7.561, -1.368, 7.308, -0.9541, 6.968, -0.6141, 6.554, -0.3614, 6.081, -0.2059, 5.568, -0.1539, 5.059, -1.153, 5.01, -1.187, 5.373, -1.285, 5.698, -1.446, 5.998, -1.661, 6.261, -1.924, 6.477, -2.224, 6.637, -2.549, 6.735, -2.887, 6.769, -3.226, 6.735, -3.551, 6.637, -3.851, 6.477, -4.113, 6.261, -4.329, 5.998, -4.489, 5.698, -4.588, 5.373, -0.1533, -0.8029, -1.153, -0.803, -1.153, -0.6182, -1.153, -0.4657, -1.153, -0.2641, -1.153, 2.315, -1.153, 2.492, -1.153, 2.662, -1.153, 2.884, -1.153, 3.129, -1.153, 5.01, -0.1539, 5.059, -0.1533, 3.129, -0.1533, 2.884, -0.1533, 2.662, -0.1533, 2.493, -0.1533, 2.315, -0.1533, -0.2636, -0.1533, -0.4654, -0.1533, -0.618, 3.315, -2.806, 4.314, -2.856, 4.262, -3.364, 4.106, -3.877, 3.854, -4.35, 3.514, -4.764, 3.099, -5.104, 2.627, -5.357, 2.114, -5.512, 1.581, -5.565, 1.047, -5.512, 0.5344, -5.357, 0.06171, -5.104, -0.3526, -4.764, -0.6926, -4.35, -0.9452, -3.877, -1.101, -3.364, -1.153, -2.856, -1.153, -0.803, -0.1533, -0.8029, -0.1539, -2.807, -0.12, -3.169, -0.02134, -3.495, 0.1389, -3.794, 0.3545, -4.057, 0.6173, -4.273, 0.9171, -4.433, 1.242, -4.532, 1.581, -4.565, 1.919, -4.532, 2.244, -4.433, 2.544, -4.273, 2.807, -4.057, 3.022, -3.794, 3.183, -3.495, 3.281, -3.169, 4.129, -2.722, 4.129, -1.817, 3.13, -1.816, 3.13, -2.673, 3.325, -0.3091, 3.327, -0.2024, 4.325, -0.2092, 4.323, -0.3149, -2.409, 2.876, -2.734, 2.876, -2.549, -1.297, -2.224, -1.297, -2.026, 2.876, -1.554, 2.876, -1.368, -1.297, -1.841, -1.297, -2.109, 2.876, -2.409, 2.876, -2.224, -1.297, -1.924, -1.297, -1.554, 2.876, -1.139, 2.876, -0.9541, -1.297, -1.368, -1.297, -1.847, 2.876, -2.109, 2.876, -1.924, -1.297, -1.661, -1.297, 7.102, 2.876, 6.687, 2.876, 6.554, -1.297, 6.968, -1.297, 6.132, 2.876, 6.394, 2.876, 6.261, -1.297, 5.998, -1.297, 6.687, 2.876, 6.215, 2.876, 6.081, -1.297, 6.554, -1.297, 5.832, 2.876, 6.132, 2.876, 5.998, -1.297, 5.698, -1.297, 6.215, 2.876, 5.702, 2.876, 5.568, -1.297, 6.081, -1.297, 5.507, 2.876, 5.832, 2.876, 5.698, -1.297, 5.373, -1.297, 5.702, 2.876, 5.193, 2.876, 5.059, -1.297, 5.568, -1.297, 5.144, 2.876, 5.507, 2.876, 5.373, -1.297, 5.01, -1.297, 5.193, 2.876, 3.262, 2.875, 3.129, -1.297, 5.059, -1.297, 3.262, 2.876, 5.144, 2.876, 5.01, -1.297, 3.129, -1.297, 3.262, 2.875, 3.018, 2.858, 2.884, -1.297, 3.129, -1.297, 3.018, 2.859, 3.262, 2.876, 3.129, -1.297, 2.884, -1.297, 3.018, 2.858, 2.795, 2.806, 2.662, -1.297, 2.884, -1.297, 2.795, 2.806, 3.018, 2.859, 2.884, -1.297, 2.662, -1.297, 2.795, 2.806, 2.626, 2.725, 2.493, -1.297, 2.662, -1.297, 2.626, 2.726, 2.795, 2.806, 2.662, -1.297, 2.492, -1.297, 2.626, 2.725, 2.449, 2.61, 2.315, -1.297, 2.493, -1.297, 2.448, 2.611, 2.626, 2.726, 2.492, -1.297, 2.315, -1.297, 2.449, 2.61, -0.1301, 1.022, -0.2636, -1.297, 2.315, -1.297, -0.1305, 1.022, 2.448, 2.611, 2.315, -1.297, -0.2641, -1.297, -0.1301, 1.022, -0.3318, 0.9146, -0.4654, -1.297, -0.2636, -1.297, -0.3322, 0.9154, -0.1305, 1.022, -0.2641, -1.297, -0.4657, -1.297, -0.3318, 0.9146, -0.4844, 0.856, -0.618, -1.297, -0.4654, -1.297, -0.4847, 0.8568, -0.3322, 0.9154, -0.4657, -1.297, -0.6182, -1.297, -0.4844, 0.856, -0.6694, 0.8136, -0.8029, -1.297, -0.618, -1.297, -0.6695, 0.8144, -0.4847, 0.8568, -0.6182, -1.297, -0.803, -1.297, -0.6694, 0.8136, -2.673, 0.8149, -2.807, -1.297, -0.8029, -1.297, -2.722, 0.813, -0.6695, 0.8144, -0.803, -1.297, -2.856, -1.297, -2.673, 0.8149, -3.036, 0.8149, -3.169, -1.297, -2.807, -1.297, -3.231, 0.813, -2.722, 0.813, -2.856, -1.297, -3.364, -1.297, -3.036, 0.8149, -3.361, 0.8149, -3.495, -1.297, -3.169, -1.297, -3.744, 0.813, -3.231, 0.813, -3.364, -1.297, -3.877, -1.297, -3.361, 0.8149, -3.661, 0.8149, -3.794, -1.297, -3.495, -1.297, -4.216, 0.813, -3.744, 0.813, -3.877, -1.297, -4.35, -1.297, -3.661, 0.8149, -3.924, 0.8149, -4.057, -1.297, -3.794, -1.297, -4.631, 0.813, -4.216, 0.813, -4.35, -1.297, -4.764, -1.297, 0.1692, 0.8149, 0.432, 0.8149, 0.6173, -1.297, 0.3545, -1.297, -0.1236, 0.813, -0.5379, 0.813, -0.3526, -1.297, 0.06171, -1.297, 0.432, 0.8149, 0.7317, 0.8149, 0.9171, -1.297, 0.6173, -1.297, 0.349, 0.813, -0.1236, 0.813, 0.06171, -1.297, 0.5344, -1.297, 0.7317, 0.8149, 1.057, 0.8149, 1.242, -1.297, 0.9171, -1.297, 0.8619, 0.813, 0.349, 0.813, 0.5344, -1.297, 1.047, -1.297, 1.057, 0.8149, 1.395, 0.8149, 1.581, -1.297, 1.242, -1.297, 1.395, 0.813, 0.8619, 0.813, 1.047, -1.297, 1.581, -1.297, 1.395, 0.8149, 1.734, 0.8149, 1.919, -1.297, 1.581, -1.297, 1.929, 0.813, 1.395, 0.813, 1.581, -1.297, 2.114, -1.297, 1.734, 0.8149, 2.059, 0.8149, 2.244, -1.297, 1.919, -1.297, 2.441, 0.813, 1.929, 0.813, 2.114, -1.297, 2.627, -1.297, 2.059, 0.8149, 2.359, 0.8149, 2.544, -1.297, 2.244, -1.297, 2.914, 0.813, 2.441, 0.813, 2.627, -1.297, 3.099, -1.297, 2.359, 0.8149, 2.621, 0.8149, 2.807, -1.297, 2.544, -1.297, 3.328, 0.813, 2.914, 0.813, 3.099, -1.297, 3.514, -1.297, -3.924, 0.8149, -3.661, 0.8149, -3.794, -1.297, -4.057, -1.297, -4.216, 0.813, -4.631, 0.813, -4.764, -1.297, -4.35, -1.297, -3.661, 0.8149, -3.361, 0.8149, -3.495, -1.297, -3.794, -1.297, -3.744, 0.813, -4.216, 0.813, -4.35, -1.297, -3.877, -1.297, -3.361, 0.8149, -3.036, 0.8149, -3.169, -1.297, -3.495, -1.297, -3.231, 0.813, -3.744, 0.813, -3.877, -1.297, -3.364, -1.297, -3.036, 0.8149, -2.673, 0.8149, -2.806, -1.297, -3.169, -1.297, -2.722, 0.813, -3.231, 0.813, -3.364, -1.297, -2.856, -1.297, -0.8296, 1.008, -0.8296, -1.297, -0.9401, -1.297, -0.9401, 0.9563, -0.5198, 1.208, -0.5198, -1.297, -0.418, -1.297, -0.418, 1.296, -0.6188, 1.139, -0.6188, -1.297, -0.7229, -1.297, -0.7229, 1.069, -1.308, 0.8552, -1.308, -1.297, -1.447, -1.297, -1.447, 0.8391, 3.316, -1.597, 3.316, -1.447, 4.315, -1.449, 4.314, -1.598, 3.315, -1.816, 3.316, -1.597, 4.314, -1.598, 4.314, -1.817, 3.317, -1.178, 3.317, -1.056, 4.316, -1.056, 4.315, -1.179, 3.316, -1.308, 3.317, -1.178, 4.315, -1.179, 4.315, -1.309, 3.318, -0.8296, 3.319, -0.7229, 4.318, -0.7249, 4.317, -0.8309, 3.318, -0.9401, 3.318, -0.8296, 4.317, -0.8309, 4.316, -0.941, 3.321, -0.516, 3.323, -0.4132, 4.321, -0.418, 4.32, -0.5198, 3.32, -0.6188, 3.321, -0.516, 4.32, -0.5198, 4.319, -0.6216, 3.323, -0.4132, 3.325, -0.3091, 4.323, -0.3149, 4.321, -0.418, -4.807, 2.876, -5.807, 2.876, -5.621, -1.297, -4.621, -1.297, -2.113, 2.876, 5.193, 2.876, 5.059, -1.297, -2.247, -1.297, 5.144, 2.876, -2.113, 2.876, -2.247, -1.297, 5.01, -1.297, 5.193, 2.876, 5.702, 2.876, 5.568, -1.297, 5.059, -1.297, 5.507, 2.876, 5.144, 2.876, 5.01, -1.297, 5.373, -1.297, 5.702, 2.876, 6.215, 2.876, 6.081, -1.297, 5.568, -1.297, 5.832, 2.876, 5.507, 2.876, 5.373, -1.297, 5.698, -1.297, 6.215, 2.876, 6.687, 2.876, 6.554, -1.297, 6.081, -1.297, 6.132, 2.876, 5.832, 2.876, 5.698, -1.297, 5.998, -1.297, 6.687, 2.876, 7.102, 2.876, 6.968, -1.297, 6.554, -1.297, 6.394, 2.876, 6.132, 2.876, 5.998, -1.297, 6.261, -1.297, -5.006, 2.876, -4.591, 2.876, -4.406, -1.297, -4.82, -1.297, -4.036, 2.876, -4.299, 2.876, -4.113, -1.297, -3.851, -1.297, -4.591, 2.876, -4.119, 2.876, -3.933, -1.297, -4.406, -1.297, -3.736, 2.876, -4.036, 2.876, -3.851, -1.297, -3.551, -1.297, -4.119, 2.876, -3.606, 2.876, -3.421, -1.297, -3.933, -1.297, -3.411, 2.876, -3.736, 2.876, -3.551, -1.297, -3.226, -1.297, -3.606, 2.876, -3.073, 2.876, -2.887, -1.297, -3.421, -1.297, -3.073, 2.876, -3.411, 2.876, -3.226, -1.297, -2.887, -1.297, -3.073, 2.876, -2.539, 2.876, -2.354, -1.297, -2.887, -1.297, -2.734, 2.876, -3.073, 2.876, -2.887, -1.297, -2.549, -1.297, -2.539, 2.876, -2.026, 2.876, -1.841, -1.297, -2.354, -1.297, -0.4132, 1.307, -0.4132, -1.297, -0.516, -1.297, -0.516, 1.218, 3.316, -1.447, 3.316, -1.308, 4.315, -1.309, 4.315, -1.449, 3.317, -1.056, 3.318, -0.9401, 4.316, -0.941, 4.316, -1.056, 3.319, -0.7229, 3.32, -0.6188, 4.319, -0.6216, 4.318, -0.7249, 3.13, 0.829, 3.315, -1.297, 4.314, -1.297, 4.129, 0.8211, -0.2024, 1.513, -0.2024, -1.297, -0.3091, -1.297, -0.3091, 1.405, -1.309, 0.8473, -1.309, -1.297, -1.179, -1.297, -1.179, 0.8722, -1.598, 0.8236, -1.598, -1.297, -1.449, -1.297, -1.449, 0.8311, -0.8309, 0.9999, -0.8309, -1.297, -0.7249, -1.297, -0.7249, 1.06, -1.056, 0.9059, -1.056, -1.297, -0.941, -1.297, -0.941, 0.9485, -0.418, 1.296, -0.418, -1.297, -0.3149, -1.297, -0.3149, 1.394, -0.6216, 1.13, -0.6216, -1.297, -0.5198, -1.297, -0.5198, 1.208, -1.178, 0.88, -1.178, -1.297, -1.308, -1.297, -1.308, 0.8552, 4.136, 1.5, 4.325, -1.297, 3.327, -1.297, 3.141, 1.513, -0.7229, 1.069, -0.7229, -1.297, -0.8296, -1.297, -0.8296, 1.008, -1.447, 0.8391, -1.447, -1.297, -1.597, -1.297, -1.597, 0.8315, -0.3091, 1.405, -0.3091, -1.297, -0.4132, -1.297, -0.4132, 1.307, -0.3149, 1.394, -0.3149, -1.297, -0.2092, -1.297, -0.2092, 1.5, -0.941, 0.9485, -0.941, -1.297, -0.8309, -1.297, -0.8309, 0.9999, -0.7249, 1.06, -0.7249, -1.297, -0.6216, -1.297, -0.6216, 1.13, -1.449, 0.8311, -1.449, -1.297, -1.309, -1.297, -1.309, 0.8473, -1.179, 0.8722, -1.179, -1.297, -1.056, -1.297, -1.056, 0.9059, -0.516, 1.218, -0.516, -1.297, -0.6188, -1.297, -0.6188, 1.139, -1.817, 0.8211, -1.817, -1.297, -1.598, -1.297, -1.598, 0.8236, -0.9401, 0.9563, -0.9401, -1.297, -1.056, -1.297, -1.056, 0.9137, 4.314, -1.817, 4.314, -2.856, 3.315, -2.806, 3.315, -1.816, -1.817, 0.8211, -2.722, 0.813, -2.856, -1.297, -1.817, -1.297, -2.673, 0.8149, -1.816, 0.829, -1.816, -1.297, -2.806, -1.297, 3.139, 1.405, 4.136, 1.394, 4.136, 1.5, 3.141, 1.513, 4.136, -0.3149, 3.139, -0.3091, 3.137, -0.4132, 4.134, -0.418, 4.134, -0.418, 3.137, -0.4132, 3.136, -0.516, 4.133, -0.5198, 4.133, -0.5198, 3.136, -0.516, 3.135, -0.6188, 4.131, -0.6216, 4.131, -0.6216, 3.135, -0.6188, 3.134, -0.7229, 4.13, -0.7249, 4.13, -0.7249, 3.134, -0.7229, 3.133, -0.8296, 4.13, -0.8309, 4.13, -0.8309, 3.133, -0.8296, 3.132, -0.9401, 4.13, -0.941, 4.13, -0.941, 3.132, -0.9401, 3.132, -1.056, 4.129, -1.056, 4.129, -1.056, 3.132, -1.056, 3.131, -1.178, 4.129, -1.179, 4.129, -1.179, 3.131, -1.178, 3.131, -1.308, 4.129, -1.309, 4.129, -1.309, 3.131, -1.308, 3.131, -1.447, 4.129, -1.449, 4.129, -1.449, 3.131, -1.447, 3.13, -1.597, 4.129, -1.598, 3.13, -1.597, 3.13, -1.816, 4.129, -1.817, 4.129, -1.598, -1.339, 3.262, -0.3387, 3.262, -0.3393, 5.193, -1.338, 5.144, -0.3387, 3.262, -1.339, 3.262, -1.339, 3.018, -0.3387, 3.018, -0.3387, 3.018, -1.339, 3.018, -1.339, 2.795, -0.3387, 2.795, -0.3387, 2.795, -1.339, 2.795, -1.339, 2.626, -0.3387, 2.626, -0.3387, 2.626, -1.339, 2.626, -1.339, 2.448, -0.3387, 2.449, -4.675, 5.832, -5.598, 6.215, -5.754, 5.702, -4.773, 5.507, -4.514, 6.132, -5.346, 6.687, -5.598, 6.215, -4.675, 5.832, -4.299, 6.394, -5.006, 7.102, -5.346, 6.687, -4.514, 6.132, -4.036, 6.61, -4.591, 7.442, -5.006, 7.102, -4.299, 6.394, -3.411, 6.869, -3.606, 7.85, -4.119, 7.694, -3.736, 6.77, -3.606, 7.85, -3.411, 6.869, -3.073, 6.902, -3.073, 7.902, -3.073, 7.902, -3.073, 6.902, -2.734, 6.869, -2.539, 7.85, -2.539, 7.85, -2.734, 6.869, -2.409, 6.77, -2.026, 7.694, -2.026, 7.694, -2.409, 6.77, -2.109, 6.61, -1.554, 7.442, -1.554, 7.442, -2.109, 6.61, -1.847, 6.394, -1.139, 7.102, -1.139, 7.102, -1.847, 6.394, -1.631, 6.132, -0.7994, 6.687, -0.7994, 6.687, -1.631, 6.132, -1.471, 5.832, -0.5468, 6.215, -0.5468, 6.215, -1.471, 5.832, -1.372, 5.507, -0.3912, 5.702, -0.3912, 5.702, -1.372, 5.507, -1.338, 5.144, -0.3393, 5.193, -4.591, 7.442, -4.036, 6.61, -3.736, 6.77, -4.119, 7.694, -1.339, -0.3322, -0.3387, -0.3318, -0.3387, -0.1301, -1.339, -0.1305, -0.3387, -0.3318, -1.339, -0.3322, -1.339, -0.4847, -0.3387, -0.4844, -0.3387, -0.4844, -1.339, -0.4847, -1.339, -0.6695, -0.3387, -0.6694, -1.339, -0.1305, -0.3387, -0.1301, -0.3387, 2.449, -1.339, 2.448, -1.338, -2.722, -0.3393, -2.673, -0.3387, -0.6694, -1.339, -0.6695, -1.286, -3.231, -0.3053, -3.036, -0.3393, -2.673, -1.338, -2.722, -1.131, -3.744, -0.2067, -3.361, -0.3053, -3.036, -1.286, -3.231, -0.8779, -4.216, -0.04644, -3.661, -0.2067, -3.361, -1.131, -3.744, -0.5379, -4.631, 0.1692, -3.924, -0.04644, -3.661, -0.8779, -4.216, -0.1236, -4.971, 0.432, -4.139, 0.1692, -3.924, -0.5379, -4.631, 0.349, -5.223, 0.7317, -4.299, 0.432, -4.139, -0.1236, -4.971, -5.512, -1.297, -5.379, 0.813, -4.398, 0.8149, 0.8619, -5.379, 1.057, -4.398, 0.7317, -4.299, 0.349, -5.223, 1.929, -5.379, 1.734, -4.398, 1.395, -4.431, 1.395, -5.431, 1.734, -4.398, 1.929, -5.379, 2.441, -5.223, 2.059, -4.299, 1.057, -4.398, 0.8619, -5.379, 1.395, -5.431, 1.395, -4.431, 2.914, -4.971, 2.359, -4.139, 2.059, -4.299, 2.441, -5.223, 3.328, -4.631, 2.621, -3.924, 2.359, -4.139, 2.914, -4.971, 3.921, -3.744, 2.997, -3.361, 2.837, -3.661, 3.668, -4.216, 3.668, -4.216, 2.837, -3.661, 2.621, -3.924, 3.328, -4.631, 4.077, -3.231, 3.096, -3.036, 2.997, -3.361, 3.921, -3.744, 4.129, -2.722, 3.13, -2.673, 3.096, -3.036, 4.077, -3.231, -4.807, 5.144, -5.806, 5.193, -5.807, -2.113, -4.807, -2.113])
me_circle_001.materials.append(mat_stone)
me_circle_001.materials.append(mat_speed)
me_circle_001.auto_texspace = False
me_circle_001.update()
me_cube_002 = bpy.data.meshes.new('Cube.002')
me_cube_002.from_pydata([(-3.637, -2.38, -17.04), (-3.637, -2.38, -5.49), (-2.38, 3.637, -17.04), (-2.38, 3.637, -5.49), (2.38, -3.637, -17.04), (2.38, -3.637, -5.49), (3.637, 2.38, -17.04), (3.637, 2.38, -5.49), (-1.53, -1.001, -4.162), (-1.001, 1.53, -4.162), (1.001, -1.53, -4.162), (1.53, 1.001, -4.162), (-1.53, -1.001, 7.642), (-1.001, 1.53, 7.642), (1.001, -1.53, 7.642), (1.53, 1.001, 7.642), (-2.606, -1.705, 8.912), (-1.705, 2.606, 8.912), (1.705, -2.606, 8.912), (2.606, 1.705, 8.912), (-2.606, -1.705, 10.14), (-1.705, 2.606, 10.14), (1.705, -2.606, 10.14), (2.606, 1.705, 10.14)], [], [(0, 1, 3, 2), (2, 3, 7, 6), (6, 7, 5, 4), (4, 5, 1, 0), (2, 6, 4, 0), (7, 3, 9, 11), (11, 9, 13, 15), (5, 7, 11, 10), (3, 1, 8, 9), (1, 5, 10, 8), (14, 15, 19, 18), (10, 11, 15, 14), (9, 8, 12, 13), (8, 10, 14, 12), (16, 18, 22, 20), (13, 12, 16, 17), (12, 14, 18, 16), (15, 13, 17, 19), (23, 21, 20, 22), (19, 17, 21, 23), (18, 19, 23, 22), (17, 16, 20, 21)])
_uv = me_cube_002.uv_layers.new(name='UVMap')
_uv.uv.foreach_set('vector', [0.1926, -1.235, 0.1926, -0.08035, 0.8074, -0.08035, 0.8074, -1.235, 0.1926, -1.235, 0.1926, -0.08035, 0.8074, -0.08035, 0.8074, -1.235, 0.8074, -1.235, 0.8074, -0.08035, 0.1926, -0.08035, 0.1926, -1.235, 0.8074, -1.235, 0.8074, -0.08035, 0.1926, -0.08035, 0.1926, -1.235, 0.1926, 0.8074, 0.8074, 0.8074, 0.8074, 0.1926, 0.1926, 0.1926, 0.8074, 0.8074, 0.1926, 0.8074, 0.3707, 0.6293, 0.6293, 0.6293, 0.6293, 0.05243, 0.3707, 0.05243, 0.3707, 1.233, 0.6293, 1.233, 0.8074, 0.1926, 0.8074, 0.8074, 0.6293, 0.6293, 0.6293, 0.3707, 0.1926, 0.8074, 0.1926, 0.1926, 0.3707, 0.3707, 0.3707, 0.6293, 0.1926, 0.1926, 0.8074, 0.1926, 0.6293, 0.3707, 0.3707, 0.3707, 0.3707, 1.233, 0.6293, 1.233, 0.7202, 1.36, 0.2798, 1.36, 0.3707, 0.05243, 0.6293, 0.05243, 0.6293, 1.233, 0.3707, 1.233, 0.6293, 0.05243, 0.3707, 0.05243, 0.3707, 1.233, 0.6293, 1.233, 0.3707, 0.05243, 0.6293, 0.05243, 0.6293, 1.233, 0.3707, 1.233, 0.2798, 1.36, 0.7202, 1.36, 0.7202, 1.482, 0.2798, 1.482, 0.6293, 1.233, 0.3707, 1.233, 0.2798, 1.36, 0.7202, 1.36, 0.3707, 1.233, 0.6293, 1.233, 0.7202, 1.36, 0.2798, 1.36, 0.6293, 1.233, 0.3707, 1.233, 0.2798, 1.36, 0.7202, 1.36, 0.7202, 0.7202, 0.2798, 0.7202, 0.2798, 0.2798, 0.7202, 0.2798, 0.7202, 1.36, 0.2798, 1.36, 0.2798, 1.482, 0.7202, 1.482, 0.2798, 1.36, 0.7202, 1.36, 0.7202, 1.482, 0.2798, 1.482, 0.7202, 1.36, 0.2798, 1.36, 0.2798, 1.482, 0.7202, 1.482])
me_cube_002.materials.append(mat_stone)
me_cube_002.update()
me_cube_003 = bpy.data.meshes.new('Cube.003')
me_cube_003.from_pydata([(-3.637, -2.38, -17.04), (-3.637, -2.38, -5.49), (-2.38, 3.637, -17.04), (-2.38, 3.637, -5.49), (2.38, -3.637, -17.04), (2.38, -3.637, -5.49), (3.637, 2.38, -17.04), (3.637, 2.38, -5.49), (-1.53, -1.001, -4.162), (-1.001, 1.53, -4.162), (1.001, -1.53, -4.162), (1.53, 1.001, -4.162), (-1.53, -1.001, 7.642), (-1.001, 1.53, 7.642), (1.001, -1.53, 7.642), (1.53, 1.001, 7.642), (-2.606, -1.705, 8.912), (-1.705, 2.606, 8.912), (1.705, -2.606, 8.912), (2.606, 1.705, 8.912), (-2.606, -1.705, 10.14), (-1.705, 2.606, 10.14), (1.705, -2.606, 10.14), (2.606, 1.705, 10.14)], [], [(0, 1, 3, 2), (2, 3, 7, 6), (6, 7, 5, 4), (4, 5, 1, 0), (2, 6, 4, 0), (7, 3, 9, 11), (11, 9, 13, 15), (5, 7, 11, 10), (3, 1, 8, 9), (1, 5, 10, 8), (14, 15, 19, 18), (10, 11, 15, 14), (9, 8, 12, 13), (8, 10, 14, 12), (16, 18, 22, 20), (13, 12, 16, 17), (12, 14, 18, 16), (15, 13, 17, 19), (23, 21, 20, 22), (19, 17, 21, 23), (18, 19, 23, 22), (17, 16, 20, 21)])
_uv = me_cube_003.uv_layers.new(name='UVMap')
_uv.uv.foreach_set('vector', [0.1926, -1.235, 0.1926, -0.08035, 0.8074, -0.08035, 0.8074, -1.235, 0.1926, -1.235, 0.1926, -0.08035, 0.8074, -0.08035, 0.8074, -1.235, 0.8074, -1.235, 0.8074, -0.08035, 0.1926, -0.08035, 0.1926, -1.235, 0.8074, -1.235, 0.8074, -0.08035, 0.1926, -0.08035, 0.1926, -1.235, 0.1926, 0.8074, 0.8074, 0.8074, 0.8074, 0.1926, 0.1926, 0.1926, 0.8074, 0.8074, 0.1926, 0.8074, 0.3707, 0.6293, 0.6293, 0.6293, 0.6293, 0.05243, 0.3707, 0.05243, 0.3707, 1.233, 0.6293, 1.233, 0.8074, 0.1926, 0.8074, 0.8074, 0.6293, 0.6293, 0.6293, 0.3707, 0.1926, 0.8074, 0.1926, 0.1926, 0.3707, 0.3707, 0.3707, 0.6293, 0.1926, 0.1926, 0.8074, 0.1926, 0.6293, 0.3707, 0.3707, 0.3707, 0.3707, 1.233, 0.6293, 1.233, 0.7202, 1.36, 0.2798, 1.36, 0.3707, 0.05243, 0.6293, 0.05243, 0.6293, 1.233, 0.3707, 1.233, 0.6293, 0.05243, 0.3707, 0.05243, 0.3707, 1.233, 0.6293, 1.233, 0.3707, 0.05243, 0.6293, 0.05243, 0.6293, 1.233, 0.3707, 1.233, 0.2798, 1.36, 0.7202, 1.36, 0.7202, 1.482, 0.2798, 1.482, 0.6293, 1.233, 0.3707, 1.233, 0.2798, 1.36, 0.7202, 1.36, 0.3707, 1.233, 0.6293, 1.233, 0.7202, 1.36, 0.2798, 1.36, 0.6293, 1.233, 0.3707, 1.233, 0.2798, 1.36, 0.7202, 1.36, 0.7202, 0.7202, 0.2798, 0.7202, 0.2798, 0.2798, 0.7202, 0.2798, 0.7202, 1.36, 0.2798, 1.36, 0.2798, 1.482, 0.7202, 1.482, 0.2798, 1.36, 0.7202, 1.36, 0.7202, 1.482, 0.2798, 1.482, 0.7202, 1.36, 0.2798, 1.36, 0.2798, 1.482, 0.7202, 1.482])
me_cube_003.materials.append(mat_stone_001)
me_cube_003.update()
me_cube_004 = bpy.data.meshes.new('Cube.004')
me_cube_004.from_pydata([(-3.637, -2.38, -17.04), (-3.637, -2.38, -5.49), (-2.38, 3.637, -17.04), (-2.38, 3.637, -5.49), (2.38, -3.637, -17.04), (2.38, -3.637, -5.49), (3.637, 2.38, -17.04), (3.637, 2.38, -5.49), (-1.53, -1.001, -4.162), (-1.001, 1.53, -4.162), (1.001, -1.53, -4.162), (1.53, 1.001, -4.162), (-1.53, -1.001, 7.642), (-1.001, 1.53, 7.642), (1.001, -1.53, 7.642), (1.53, 1.001, 7.642), (-2.606, -1.705, 8.912), (-1.705, 2.606, 8.912), (1.705, -2.606, 8.912), (2.606, 1.705, 8.912), (-2.606, -1.705, 10.14), (-1.705, 2.606, 10.14), (1.705, -2.606, 10.14), (2.606, 1.705, 10.14)], [], [(0, 1, 3, 2), (2, 3, 7, 6), (6, 7, 5, 4), (4, 5, 1, 0), (2, 6, 4, 0), (7, 3, 9, 11), (11, 9, 13, 15), (5, 7, 11, 10), (3, 1, 8, 9), (1, 5, 10, 8), (14, 15, 19, 18), (10, 11, 15, 14), (9, 8, 12, 13), (8, 10, 14, 12), (16, 18, 22, 20), (13, 12, 16, 17), (12, 14, 18, 16), (15, 13, 17, 19), (23, 21, 20, 22), (19, 17, 21, 23), (18, 19, 23, 22), (17, 16, 20, 21)])
_uv = me_cube_004.uv_layers.new(name='UVMap')
_uv.uv.foreach_set('vector', [0.1926, -1.235, 0.1926, -0.08035, 0.8074, -0.08035, 0.8074, -1.235, 0.1926, -1.235, 0.1926, -0.08035, 0.8074, -0.08035, 0.8074, -1.235, 0.8074, -1.235, 0.8074, -0.08035, 0.1926, -0.08035, 0.1926, -1.235, 0.8074, -1.235, 0.8074, -0.08035, 0.1926, -0.08035, 0.1926, -1.235, 0.1926, 0.8074, 0.8074, 0.8074, 0.8074, 0.1926, 0.1926, 0.1926, 0.8074, 0.8074, 0.1926, 0.8074, 0.3707, 0.6293, 0.6293, 0.6293, 0.6293, 0.05243, 0.3707, 0.05243, 0.3707, 1.233, 0.6293, 1.233, 0.8074, 0.1926, 0.8074, 0.8074, 0.6293, 0.6293, 0.6293, 0.3707, 0.1926, 0.8074, 0.1926, 0.1926, 0.3707, 0.3707, 0.3707, 0.6293, 0.1926, 0.1926, 0.8074, 0.1926, 0.6293, 0.3707, 0.3707, 0.3707, 0.3707, 1.233, 0.6293, 1.233, 0.7202, 1.36, 0.2798, 1.36, 0.3707, 0.05243, 0.6293, 0.05243, 0.6293, 1.233, 0.3707, 1.233, 0.6293, 0.05243, 0.3707, 0.05243, 0.3707, 1.233, 0.6293, 1.233, 0.3707, 0.05243, 0.6293, 0.05243, 0.6293, 1.233, 0.3707, 1.233, 0.2798, 1.36, 0.7202, 1.36, 0.7202, 1.482, 0.2798, 1.482, 0.6293, 1.233, 0.3707, 1.233, 0.2798, 1.36, 0.7202, 1.36, 0.3707, 1.233, 0.6293, 1.233, 0.7202, 1.36, 0.2798, 1.36, 0.6293, 1.233, 0.3707, 1.233, 0.2798, 1.36, 0.7202, 1.36, 0.7202, 0.7202, 0.2798, 0.7202, 0.2798, 0.2798, 0.7202, 0.2798, 0.7202, 1.36, 0.2798, 1.36, 0.2798, 1.482, 0.7202, 1.482, 0.2798, 1.36, 0.7202, 1.36, 0.7202, 1.482, 0.2798, 1.482, 0.7202, 1.36, 0.2798, 1.36, 0.2798, 1.482, 0.7202, 1.482])
me_cube_004.materials.append(mat_stone_002)
me_cube_004.update()
me_cube_005 = bpy.data.meshes.new('Cube.005')
me_cube_005.from_pydata([(-3.637, -2.38, -17.04), (-3.637, -2.38, -5.49), (-2.38, 3.637, -17.04), (-2.38, 3.637, -5.49), (2.38, -3.637, -17.04), (2.38, -3.637, -5.49), (3.637, 2.38, -17.04), (3.637, 2.38, -5.49), (-1.53, -1.001, -4.162), (-1.001, 1.53, -4.162), (1.001, -1.53, -4.162), (1.53, 1.001, -4.162), (-1.53, -1.001, 7.642), (-1.001, 1.53, 7.642), (1.001, -1.53, 7.642), (1.53, 1.001, 7.642), (-2.606, -1.705, 8.912), (-1.705, 2.606, 8.912), (1.705, -2.606, 8.912), (2.606, 1.705, 8.912), (-2.606, -1.705, 10.14), (-1.705, 2.606, 10.14), (1.705, -2.606, 10.14), (2.606, 1.705, 10.14)], [], [(0, 1, 3, 2), (2, 3, 7, 6), (6, 7, 5, 4), (4, 5, 1, 0), (2, 6, 4, 0), (7, 3, 9, 11), (11, 9, 13, 15), (5, 7, 11, 10), (3, 1, 8, 9), (1, 5, 10, 8), (14, 15, 19, 18), (10, 11, 15, 14), (9, 8, 12, 13), (8, 10, 14, 12), (16, 18, 22, 20), (13, 12, 16, 17), (12, 14, 18, 16), (15, 13, 17, 19), (23, 21, 20, 22), (19, 17, 21, 23), (18, 19, 23, 22), (17, 16, 20, 21)])
_uv = me_cube_005.uv_layers.new(name='UVMap')
_uv.uv.foreach_set('vector', [0.1926, -1.235, 0.1926, -0.08035, 0.8074, -0.08035, 0.8074, -1.235, 0.1926, -1.235, 0.1926, -0.08035, 0.8074, -0.08035, 0.8074, -1.235, 0.8074, -1.235, 0.8074, -0.08035, 0.1926, -0.08035, 0.1926, -1.235, 0.8074, -1.235, 0.8074, -0.08035, 0.1926, -0.08035, 0.1926, -1.235, 0.1926, 0.8074, 0.8074, 0.8074, 0.8074, 0.1926, 0.1926, 0.1926, 0.8074, 0.8074, 0.1926, 0.8074, 0.3707, 0.6293, 0.6293, 0.6293, 0.6293, 0.05243, 0.3707, 0.05243, 0.3707, 1.233, 0.6293, 1.233, 0.8074, 0.1926, 0.8074, 0.8074, 0.6293, 0.6293, 0.6293, 0.3707, 0.1926, 0.8074, 0.1926, 0.1926, 0.3707, 0.3707, 0.3707, 0.6293, 0.1926, 0.1926, 0.8074, 0.1926, 0.6293, 0.3707, 0.3707, 0.3707, 0.3707, 1.233, 0.6293, 1.233, 0.7202, 1.36, 0.2798, 1.36, 0.3707, 0.05243, 0.6293, 0.05243, 0.6293, 1.233, 0.3707, 1.233, 0.6293, 0.05243, 0.3707, 0.05243, 0.3707, 1.233, 0.6293, 1.233, 0.3707, 0.05243, 0.6293, 0.05243, 0.6293, 1.233, 0.3707, 1.233, 0.2798, 1.36, 0.7202, 1.36, 0.7202, 1.482, 0.2798, 1.482, 0.6293, 1.233, 0.3707, 1.233, 0.2798, 1.36, 0.7202, 1.36, 0.3707, 1.233, 0.6293, 1.233, 0.7202, 1.36, 0.2798, 1.36, 0.6293, 1.233, 0.3707, 1.233, 0.2798, 1.36, 0.7202, 1.36, 0.7202, 0.7202, 0.2798, 0.7202, 0.2798, 0.2798, 0.7202, 0.2798, 0.7202, 1.36, 0.2798, 1.36, 0.2798, 1.482, 0.7202, 1.482, 0.2798, 1.36, 0.7202, 1.36, 0.7202, 1.482, 0.2798, 1.482, 0.7202, 1.36, 0.2798, 1.36, 0.2798, 1.482, 0.7202, 1.482])
me_cube_005.materials.append(mat_stone_003)
me_cube_005.update()
me_cube_006 = bpy.data.meshes.new('Cube.006')
me_cube_006.from_pydata([(-3.637, -2.38, -17.04), (-3.637, -2.38, -5.49), (-2.38, 3.637, -17.04), (-2.38, 3.637, -5.49), (2.38, -3.637, -17.04), (2.38, -3.637, -5.49), (3.637, 2.38, -17.04), (3.637, 2.38, -5.49), (-1.53, -1.001, -4.162), (-1.001, 1.53, -4.162), (1.001, -1.53, -4.162), (1.53, 1.001, -4.162), (-1.53, -1.001, 7.642), (-1.001, 1.53, 7.642), (1.001, -1.53, 7.642), (1.53, 1.001, 7.642), (-2.606, -1.705, 8.912), (-1.705, 2.606, 8.912), (1.705, -2.606, 8.912), (2.606, 1.705, 8.912), (-2.606, -1.705, 10.14), (-1.705, 2.606, 10.14), (1.705, -2.606, 10.14), (2.606, 1.705, 10.14)], [], [(0, 1, 3, 2), (2, 3, 7, 6), (6, 7, 5, 4), (4, 5, 1, 0), (2, 6, 4, 0), (7, 3, 9, 11), (11, 9, 13, 15), (5, 7, 11, 10), (3, 1, 8, 9), (1, 5, 10, 8), (14, 15, 19, 18), (10, 11, 15, 14), (9, 8, 12, 13), (8, 10, 14, 12), (16, 18, 22, 20), (13, 12, 16, 17), (12, 14, 18, 16), (15, 13, 17, 19), (23, 21, 20, 22), (19, 17, 21, 23), (18, 19, 23, 22), (17, 16, 20, 21)])
_uv = me_cube_006.uv_layers.new(name='UVMap')
_uv.uv.foreach_set('vector', [0.1926, -1.235, 0.1926, -0.08035, 0.8074, -0.08035, 0.8074, -1.235, 0.1926, -1.235, 0.1926, -0.08035, 0.8074, -0.08035, 0.8074, -1.235, 0.8074, -1.235, 0.8074, -0.08035, 0.1926, -0.08035, 0.1926, -1.235, 0.8074, -1.235, 0.8074, -0.08035, 0.1926, -0.08035, 0.1926, -1.235, 0.1926, 0.8074, 0.8074, 0.8074, 0.8074, 0.1926, 0.1926, 0.1926, 0.8074, 0.8074, 0.1926, 0.8074, 0.3707, 0.6293, 0.6293, 0.6293, 0.6293, 0.05243, 0.3707, 0.05243, 0.3707, 1.233, 0.6293, 1.233, 0.8074, 0.1926, 0.8074, 0.8074, 0.6293, 0.6293, 0.6293, 0.3707, 0.1926, 0.8074, 0.1926, 0.1926, 0.3707, 0.3707, 0.3707, 0.6293, 0.1926, 0.1926, 0.8074, 0.1926, 0.6293, 0.3707, 0.3707, 0.3707, 0.3707, 1.233, 0.6293, 1.233, 0.7202, 1.36, 0.2798, 1.36, 0.3707, 0.05243, 0.6293, 0.05243, 0.6293, 1.233, 0.3707, 1.233, 0.6293, 0.05243, 0.3707, 0.05243, 0.3707, 1.233, 0.6293, 1.233, 0.3707, 0.05243, 0.6293, 0.05243, 0.6293, 1.233, 0.3707, 1.233, 0.2798, 1.36, 0.7202, 1.36, 0.7202, 1.482, 0.2798, 1.482, 0.6293, 1.233, 0.3707, 1.233, 0.2798, 1.36, 0.7202, 1.36, 0.3707, 1.233, 0.6293, 1.233, 0.7202, 1.36, 0.2798, 1.36, 0.6293, 1.233, 0.3707, 1.233, 0.2798, 1.36, 0.7202, 1.36, 0.7202, 0.7202, 0.2798, 0.7202, 0.2798, 0.2798, 0.7202, 0.2798, 0.7202, 1.36, 0.2798, 1.36, 0.2798, 1.482, 0.7202, 1.482, 0.2798, 1.36, 0.7202, 1.36, 0.7202, 1.482, 0.2798, 1.482, 0.7202, 1.36, 0.2798, 1.36, 0.2798, 1.482, 0.7202, 1.482])
me_cube_006.materials.append(mat_stone_004)
me_cube_006.update()

# ---- objects
ob_ramp2_col = bpy.data.objects.new('ramp2-col', me_b_ziercurve_001)
ob_tower_col = bpy.data.objects.new('tower-col', me_cube_001)
ob_ramp1_col_001 = bpy.data.objects.new('ramp1-col.001', me_circle_001)
ob_lamp_col = bpy.data.objects.new('lamp-col', me_cube_002)
ob_lamp_col_001 = bpy.data.objects.new('lamp-col.001', me_cube_003)
ob_lamp_col_002 = bpy.data.objects.new('lamp-col.002', me_cube_004)
ob_lamp_col_003 = bpy.data.objects.new('lamp-col.003', me_cube_005)
ob_lamp_col_004 = bpy.data.objects.new('lamp-col.004', me_cube_006)

# ---- transforms, parenting, visibility, modifiers, constraints
ob_ramp2_col.location = (89.93, 106.4, -30.65)
ob_ramp2_col.rotation_euler = (-0.01432, 0.000171, -4.713)
ob_tower_col.location = (148.4, 106.2, 25.92)
ob_tower_col.rotation_euler = (1.571, -0.0, -2.269)
ob_ramp1_col_001.location = (18.53, 57.88, 4.474)
ob_lamp_col.location = (40.29, -24.67, -13.6)
ob_lamp_col.rotation_euler = (0.0, -0.0, -0.9536)
ob_lamp_col_001.location = (81.78, -37.97, -13.6)
ob_lamp_col_001.rotation_euler = (0.0, -0.0, 0.7162)
ob_lamp_col_002.location = (51.23, -36.83, -13.6)
ob_lamp_col_002.rotation_euler = (-0.001715, -0.006735, -0.3784)
ob_lamp_col_003.location = (67.01, -41.57, -13.6)
ob_lamp_col_003.rotation_euler = (0.0, -0.0, 0.1972)
ob_lamp_col_004.location = (93.51, -27.06, -13.6)
ob_lamp_col_004.rotation_euler = (0.0, -0.0, 1.273)

# ---- collection membership
scene.collection.objects.link(ob_ramp2_col)
scene.collection.objects.link(ob_tower_col)
scene.collection.objects.link(ob_ramp1_col_001)
scene.collection.objects.link(ob_lamp_col)
scene.collection.objects.link(ob_lamp_col_001)
scene.collection.objects.link(ob_lamp_col_002)
scene.collection.objects.link(ob_lamp_col_003)
scene.collection.objects.link(ob_lamp_col_004)

# ---- scene / render settings (as saved in the file)
scene.frame_start = 1; scene.frame_end = 250; scene.frame_set(0)
scene.render.engine = 'BLENDER_EEVEE_NEXT'
scene.cycles.sampling_pattern = 'TABULATED_SOBOL'
scene.eevee.ray_tracing_options.trace_max_roughness = 0.0
bpy.context.view_layer.update()

# ---- added for rendering (the .blend has no active camera and no usable light): camera, sun
cam_auto = bpy.data.cameras.new('AutoCamera')
cam_auto.lens = 50.0
cam_auto.sensor_width = 36.0
cam_auto.clip_end = 5767.58
ob_auto_camera = bpy.data.objects.new('AutoCamera', cam_auto)
scene.collection.objects.link(ob_auto_camera)
ob_auto_camera.location = (445.058, -317.383, 263.65)
ob_auto_camera.rotation_euler = (1.09748, -7.21219e-08, 0.694738)
scene.camera = ob_auto_camera
light_auto_sun = bpy.data.lights.new('AutoSun', 'SUN')
light_auto_sun.energy = 3.0
light_auto_sun.angle = 0.0523599
ob_auto_sun = bpy.data.objects.new('AutoSun', light_auto_sun)
scene.collection.objects.link(ob_auto_sun)
ob_auto_sun.rotation_euler = (0.872665, 0.174533, 0.523599)
bpy.context.view_layer.update()
